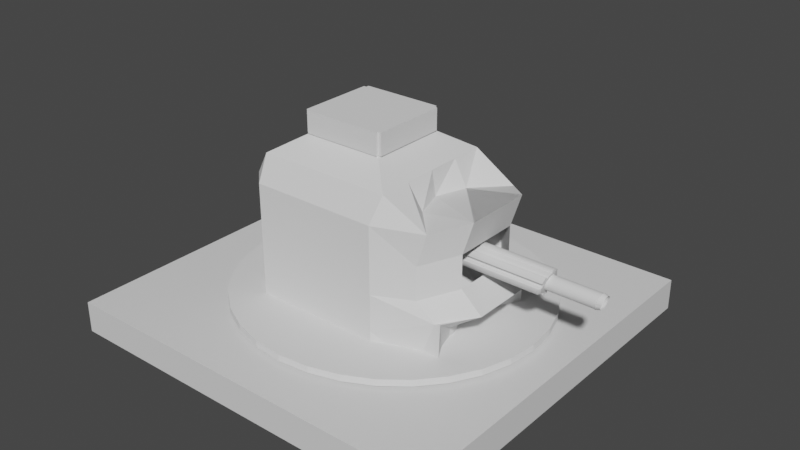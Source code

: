 # Source: Stationary_Turrent.blend  (saved by Blender 3.4.6; exported with 4.5.12 LTS)
import bpy
from mathutils import Matrix  # noqa: F401  (used for matrix-valued properties, if any)

bpy.ops.wm.read_factory_settings(use_empty=True)
scene = bpy.context.scene
scene.name = 'Scene'

# ---- collections
col_collection = bpy.data.collections.new('Collection'); scene.collection.children.link(col_collection)

# ---- materials (node trees are filled in below, after node groups)
mat_material = bpy.data.materials.new('Material')
mat_material.alpha_threshold = 0.0
mat_material.use_transparent_shadow = False
mat_material.roughness = 0.5
mat_material.line_color = (0.0, 0.0, 0.0, 1.0)

# ---- material node trees
mat_material.use_nodes = True; mat_material.node_tree.nodes.clear()
_N = mat_material.node_tree.nodes; _L = mat_material.node_tree.links
n0 = _N.new('ShaderNodeOutputMaterial'); n0.name = 'Material Output'; n0.location = (300, 300)
n1 = _N.new('ShaderNodeBsdfPrincipled'); n1.name = 'Principled BSDF'; n1.location = (10, 300)
n1.distribution = 'GGX'
n1.subsurface_method = 'RANDOM_WALK_SKIN'
n1.inputs[3].default_value = 1.45
n1.inputs[27].default_value = (0.0, 0.0, 0.0, 1.0)
n1.inputs[28].default_value = 1.0
_L.new(n1.outputs[0], n0.inputs[0])
n0.is_active_output = True

# ---- world
world_world = bpy.data.worlds.new('World'); scene.world = world_world
world_world.use_nodes = True; world_world.node_tree.nodes.clear()
_N = world_world.node_tree.nodes; _L = world_world.node_tree.links
n0 = _N.new('ShaderNodeOutputWorld'); n0.name = 'World Output'; n0.location = (300, 300)
n1 = _N.new('ShaderNodeBackground'); n1.name = 'Background'; n1.location = (10, 300)
n1.inputs[0].default_value = (0.05088, 0.05088, 0.05088, 1.0)
_L.new(n1.outputs[0], n0.inputs[0])
n0.is_active_output = True
world_world.color = (0.05088, 0.05088, 0.05088)
world_world.use_sun_shadow = False
world_world.sun_shadow_jitter_overblur = 0.0

# ---- meshes
me_cube = bpy.data.meshes.new('Cube')
me_cube.from_pydata([(2.409, 2.448, 0.1864), (2.409, 2.448, -0.1864), (2.409, -2.448, 0.1864), (2.409, -2.448, -0.1864), (-2.409, 2.448, 0.1864), (-2.409, 2.448, -0.1864), (-2.409, -2.448, 0.1864), (-2.409, -2.448, -0.1864)], [], [(0, 4, 6, 2), (3, 2, 6, 7), (7, 6, 4, 5), (5, 1, 3, 7), (1, 0, 2, 3), (5, 4, 0, 1)])
_uv = me_cube.uv_layers.new(name='UVMap')
_uv.uv.foreach_set('vector', [0.625, 0.5, 0.875, 0.5, 0.875, 0.75, 0.625, 0.75, 0.375, 0.75, 0.625, 0.75, 0.625, 1.0, 0.375, 1.0, 0.375, 0.0, 0.625, 0.0, 0.625, 0.25, 0.375, 0.25, 0.125, 0.5, 0.375, 0.5, 0.375, 0.75, 0.125, 0.75, 0.375, 0.5, 0.625, 0.5, 0.625, 0.75, 0.375, 0.75, 0.375, 0.25, 0.625, 0.25, 0.625, 0.5, 0.375, 0.5])
me_cube.materials.append(mat_material)
me_cube.use_mirror_vertex_groups = False
me_cube.update()
me_gunbase = bpy.data.meshes.new('GunBase')
me_gunbase.from_pydata([(-0.7788, -0.7788, -0.7738), (-0.7788, -1.0, -0.5526), (-1.0, -0.7788, -0.5526), (-0.7788, -1.0, 1.005), (0.4778, 0.4779, 1.759), (-1.0, -0.7788, 1.005), (-0.7788, 0.7788, -0.7738), (-1.0, 0.7788, -0.5526), (-0.7788, 1.0, -0.5526), (-0.4771, 0.4779, 1.759), (-0.7788, 1.0, 1.005), (-1.0, 0.7788, 1.005), (0.7788, -0.7788, -0.7738), (1.22, -0.7788, -0.5526), (0.7788, -1.0, -0.5526), (-0.4771, -0.477, 1.759), (0.7788, -1.0, 1.005), (1.347, -0.7788, 1.005), (0.7788, 0.7788, -0.7738), (0.7788, 1.0, -0.5526), (1.22, 0.7788, -0.5526), (-0.7669, -0.1731, 0.6747), (1.347, 0.7788, 1.005), (0.7788, 1.0, 1.005), (-0.4771, -0.477, 1.503), (-0.8211, -0.8211, 1.29), (-0.4771, 0.4779, 1.503), (-0.8211, 0.8211, 1.29), (0.4778, -0.477, 1.503), (0.8211, -0.8211, 1.29), (0.4778, 0.4779, 1.503), (0.8211, 0.8211, 1.29), (0.4778, -0.477, 1.759), (0.5201, -0.477, 1.759), (0.5201, -0.477, 1.503), (0.5201, 0.4779, 1.759), (0.5201, 0.4779, 1.503), (0.4778, 0.5189, 1.503), (0.4778, 0.5189, 1.759), (-0.4771, 0.5189, 1.759), (-0.4771, 0.5189, 1.503), (-0.511, -0.477, 1.503), (-0.511, -0.477, 1.759), (-0.511, 0.4779, 1.759), (-0.511, 0.4779, 1.503), (-0.4771, -0.5083, 1.503), (-0.4771, -0.5083, 1.759), (0.4778, -0.5083, 1.759), (0.4778, -0.5083, 1.503), (-0.7788, -1.0, 0.2262), (-1.0, -0.7788, 0.2262), (-0.7788, 1.0, 0.2262), (-1.0, 0.7788, 0.2262), (1.22, 0.7788, 0.2262), (0.7788, 1.0, 0.2262), (0.7788, -1.0, 0.2262), (1.22, -0.7788, 0.2262), (-0.7788, -1.0, 0.6156), (-1.0, 0.7788, 0.6156), (0.7788, 1.0, 0.6156), (1.22, -0.7788, 0.6156), (-1.0, -0.7788, 0.6156), (-0.7788, 1.0, 0.6156), (1.22, 0.7788, 0.6156), (0.7788, -1.0, 0.6156), (0.4778, 0.002365, 1.759), (-0.4771, 0.002365, 1.759), (-0.7788, 0.003168, -0.7738), (-1.0, 0.003168, -0.5526), (-1.0, 0.003168, 1.005), (0.7788, 0.003168, -0.7738), (1.0, 0.003168, -0.5526), (0.8676, 0.003168, 1.005), (-0.4771, 0.002365, 1.503), (-0.8211, 0.00334, 1.29), (0.4778, 0.002365, 1.503), (0.8211, 0.00334, 1.29), (0.5201, 0.002365, 1.759), (0.5201, 0.002365, 1.503), (-0.511, 0.002365, 1.759), (-0.511, 0.002365, 1.503), (-1.0, 0.003168, 0.2262), (0.8676, 0.006693, 0.2262), (-1.0, 0.003168, 0.6156), (0.7254, 0.006693, 0.6156), (-0.4771, 0.2401, 1.759), (-1.0, 0.391, -0.5526), (0.7788, 0.391, -0.7738), (0.9943, 0.391, 1.005), (-0.4771, 0.2401, 1.503), (0.8211, 0.4122, 1.29), (-0.511, 0.2401, 1.759), (-0.511, 0.2401, 1.503), (-1.0, 0.391, 0.2262), (-1.0, 0.391, 0.6156), (0.4778, 0.2401, 1.759), (-0.7788, 0.391, -0.7738), (-1.0, 0.391, 1.005), (1.0, 0.391, -0.5526), (-0.8211, 0.4122, 1.29), (0.4778, 0.2401, 1.503), (0.5201, 0.2401, 1.759), (0.5201, 0.2401, 1.503), (0.8676, 0.391, 0.2262), (0.7254, 0.391, 0.6156), (0.4778, -0.2373, 1.759), (-0.7788, -0.3878, -0.7738), (-1.0, -0.3878, 1.005), (1.0, -0.3878, -0.5526), (-0.8211, -0.4089, 1.29), (0.4778, -0.2373, 1.503), (0.5201, -0.2373, 1.759), (0.5201, -0.2373, 1.503), (0.8676, -0.3478, 0.2262), (0.7254, -0.3478, 0.6156), (-0.4771, -0.2373, 1.759), (-1.0, -0.3878, -0.5526), (0.7788, -0.3878, -0.7738), (0.9943, -0.3878, 1.005), (-0.4771, -0.2373, 1.503), (0.8211, -0.4089, 1.29), (-0.511, -0.2373, 1.759), (-0.511, -0.2373, 1.503), (-1.0, -0.3878, 0.2262), (-1.0, -0.3878, 0.6156), (-1.0, -0.7788, -0.2031), (-0.7788, 1.0, -0.2031), (1.461, 0.7788, 0.04384), (0.7788, -1.0, -0.2031), (-0.7788, -1.0, -0.2031), (-1.0, 0.7788, -0.2031), (0.7788, 1.0, -0.2031), (1.461, -0.7788, 0.04384), (1.081, 0.00493, -0.2031), (-1.0, 0.003168, -0.2031), (1.222, 0.391, -0.1137), (-1.0, 0.391, -0.2031), (-1.0, -0.3878, -0.2031), (1.222, -0.3678, -0.1137), (1.533, 0.778, 0.06704), (1.509, 0.778, -0.6193), (1.3, -0.3886, -0.6889), (1.509, -0.7796, -0.6193), (1.3, 0.3902, -0.6889), (1.3, 0.002388, -0.6889), (1.266, 0.004151, -0.332), (1.372, 0.3902, -0.2023), (1.372, -0.3686, -0.2023), (1.533, -0.7796, 0.06704), (1.672, -0.4343, 1.118), (1.672, 0.4343, 1.118), (1.545, 0.4343, 0.3387), (1.545, -0.4343, 0.3387), (1.545, -0.4343, 0.7281), (1.545, 0.4343, 0.7281), (1.802, 0.4343, 0.112), (1.802, -0.4343, 0.112), (0.3207, 0.1208, 0.5304), (2.319, 0.08286, 0.5212), (0.3135, 0.1184, 0.5061), (2.314, 0.08113, 0.5039), (0.3066, 0.1112, 0.4828), (2.309, 0.07602, 0.4873), (0.3003, 0.09957, 0.4613), (2.305, 0.06774, 0.4721), (0.2947, 0.08387, 0.4425), (2.301, 0.05667, 0.4588), (0.2901, 0.06474, 0.4271), (2.298, 0.04327, 0.448), (0.2868, 0.04292, 0.4156), (2.295, 0.02807, 0.44), (0.2847, 0.01924, 0.4085), (2.294, 0.01165, 0.4351), (0.284, -0.005382, 0.4061), (2.293, -0.005382, 0.4335), (0.2847, -0.03001, 0.4085), (2.294, -0.02241, 0.4351), (0.2868, -0.05369, 0.4156), (2.295, -0.03883, 0.44), (0.2901, -0.07551, 0.4271), (2.298, -0.05403, 0.448), (0.2947, -0.09463, 0.4425), (2.301, -0.06744, 0.4588), (0.3003, -0.1103, 0.4613), (2.305, -0.07851, 0.4721), (0.3066, -0.122, 0.4828), (2.309, -0.08678, 0.4873), (0.3135, -0.1292, 0.5061), (2.314, -0.0919, 0.5039), (0.3207, -0.1316, 0.5304), (2.319, -0.09363, 0.5212), (0.3278, -0.1292, 0.5546), (2.324, -0.0919, 0.5385), (0.3347, -0.122, 0.5779), (2.329, -0.08678, 0.5551), (0.3411, -0.1103, 0.5994), (2.334, -0.07851, 0.5703), (0.3466, -0.09463, 0.6182), (2.338, -0.06744, 0.5836), (0.3512, -0.07551, 0.6336), (2.341, -0.05403, 0.5944), (0.3546, -0.05369, 0.6451), (2.343, -0.03883, 0.6024), (0.3567, -0.03001, 0.6522), (2.345, -0.02241, 0.6073), (0.3574, -0.005382, 0.6546), (2.345, -0.005382, 0.609), (0.3567, 0.01924, 0.6522), (2.345, 0.01165, 0.6073), (0.3546, 0.04292, 0.6451), (2.343, 0.02807, 0.6024), (0.3512, 0.06474, 0.6336), (2.341, 0.04327, 0.5944), (0.3466, 0.08387, 0.6182), (2.338, 0.05667, 0.5836), (0.3411, 0.09957, 0.5994), (2.334, 0.06774, 0.5703), (0.3347, 0.1112, 0.5779), (2.329, 0.07602, 0.5551), (0.3278, 0.1184, 0.5546), (2.324, 0.08113, 0.5385), (2.293, -0.1173, 0.4239), (2.276, -0.152, 0.4322), (0.3221, -0.152, 0.4411), (0.2947, -0.1173, 0.433), (0.3177, -0.1396, 0.4262), (0.3286, -0.1641, 0.4624), (0.3002, -0.133, 0.4518), (2.271, -0.1396, 0.4173), (2.299, -0.133, 0.4427), (2.282, -0.1641, 0.4534), (0.3235, -0.1548, 0.4452), (0.3355, -0.1718, 0.4855), (0.3066, -0.1447, 0.4733), (2.305, -0.1447, 0.4642), (2.289, -0.1718, 0.4766), (2.277, -0.1548, 0.4363), (0.33, -0.166, 0.4669), (0.3428, -0.1747, 0.5097), (0.3135, -0.1519, 0.4966), (2.312, -0.1519, 0.4875), (2.296, -0.1747, 0.5008), (2.283, -0.166, 0.4579), (0.337, -0.1727, 0.4902), (0.3206, -0.1543, 0.5208), (2.29, -0.1727, 0.4813), (2.319, -0.1543, 0.5117), (2.305, 0.1323, 0.4562), (0.3065, 0.1323, 0.4653), (0.3002, 0.1206, 0.4438), (2.299, 0.1206, 0.4347), (0.2946, 0.1049, 0.425), (2.293, 0.1049, 0.4159), (0.2901, 0.08582, 0.4095), (2.289, 0.08582, 0.4004), (2.283, 0.01748, 0.3812), (0.2846, 0.01748, 0.3904), (0.2839, -0.007147, 0.388), (2.283, -0.007147, 0.3788), (0.2846, -0.03177, 0.3904), (2.283, -0.03177, 0.3812), (0.2867, -0.05545, 0.3974), (2.285, -0.05545, 0.3883), (2.355, -0.02231, 0.6687), (0.3568, -0.02231, 0.6779), (0.3575, 0.002312, 0.6802), (2.356, 0.002312, 0.6711), (0.3568, 0.02694, 0.6779), (2.355, 0.02694, 0.6687), (0.3547, 0.05061, 0.6708), (2.353, 0.05061, 0.6617), (0.3513, 0.07244, 0.6593), (2.35, 0.07244, 0.6502), (0.3467, 0.09156, 0.6439), (2.345, 0.09156, 0.6347), (2.327, -0.1623, 0.5634), (0.3279, -0.1623, 0.5725), (0.3348, -0.1551, 0.5958), (2.333, -0.1551, 0.5867), (0.3411, -0.1434, 0.6173), (2.34, -0.1434, 0.6082), (0.3467, -0.1277, 0.6361), (2.345, -0.1277, 0.627), (0.3207, 0.1363, 0.5304), (0.3135, 0.1339, 0.5061), (2.312, 0.1339, 0.497), (2.319, 0.1363, 0.5212), (2.326, 0.1339, 0.5455), (0.3278, 0.1339, 0.5546), (2.312, 0.1184, 0.497), (2.319, 0.1208, 0.5212), (2.305, 0.1112, 0.4737), (2.299, 0.09957, 0.4522), (2.293, 0.08387, 0.4334), (2.289, 0.06474, 0.418), (2.285, 0.04292, 0.4065), (2.283, 0.01924, 0.3994), (2.283, -0.005382, 0.397), (2.283, -0.03001, 0.3994), (2.285, -0.05369, 0.4065), (2.289, -0.07551, 0.418), (2.293, -0.09463, 0.4334), (2.299, -0.1103, 0.4522), (2.305, -0.122, 0.4737), (2.312, -0.1292, 0.497), (2.319, -0.1316, 0.5212), (2.326, -0.1292, 0.5455), (2.333, -0.122, 0.5688), (2.34, -0.1103, 0.5902), (2.345, -0.09463, 0.6091), (2.35, -0.07551, 0.6245), (2.353, -0.05369, 0.636), (2.355, -0.03001, 0.643), (2.356, -0.005382, 0.6454), (2.355, 0.01924, 0.643), (2.353, 0.04292, 0.636), (2.35, 0.06474, 0.6245), (2.345, 0.08387, 0.6091), (2.34, 0.09957, 0.5902), (2.333, 0.1112, 0.5688), (2.326, 0.1184, 0.5455), (2.312, 0.1184, 0.497), (2.319, 0.1208, 0.5212), (2.305, 0.1112, 0.4737), (2.299, 0.09957, 0.4522), (2.293, 0.08387, 0.4334), (2.289, 0.06474, 0.418), (2.285, 0.04292, 0.4065), (2.283, 0.01924, 0.3994), (2.283, -0.005382, 0.397), (2.283, -0.03001, 0.3994), (2.285, -0.05369, 0.4065), (2.289, -0.07551, 0.418), (2.293, -0.09463, 0.4334), (2.299, -0.1103, 0.4522), (2.305, -0.122, 0.4737), (2.312, -0.1292, 0.497), (2.319, -0.1316, 0.5212), (2.326, -0.1292, 0.5455), (2.333, -0.122, 0.5688), (2.34, -0.1103, 0.5902), (2.345, -0.09463, 0.6091), (2.35, -0.07551, 0.6245), (2.353, -0.05369, 0.636), (2.355, -0.03001, 0.643), (2.356, -0.005382, 0.6454), (2.355, 0.01924, 0.643), (2.353, 0.04292, 0.636), (2.35, 0.06474, 0.6245), (2.345, 0.08387, 0.6091), (2.34, 0.09957, 0.5902), (2.333, 0.1112, 0.5688), (2.326, 0.1184, 0.5455), (2.312, 0.1147, 0.4977), (2.319, 0.1171, 0.5212), (2.306, 0.1077, 0.475), (2.3, 0.09641, 0.4542), (2.294, 0.08117, 0.4359), (2.29, 0.06261, 0.4209), (2.286, 0.04145, 0.4098), (2.284, 0.01849, 0.4029), (2.284, -0.005382, 0.4006), (2.284, -0.02925, 0.4029), (2.286, -0.05221, 0.4098), (2.29, -0.07338, 0.4209), (2.294, -0.09194, 0.4359), (2.3, -0.1072, 0.4542), (2.306, -0.1185, 0.475), (2.312, -0.1255, 0.4977), (2.319, -0.1278, 0.5212), (2.326, -0.1255, 0.5448), (2.333, -0.1185, 0.5674), (2.339, -0.1072, 0.5883), (2.345, -0.09194, 0.6065), (2.349, -0.07338, 0.6215), (2.352, -0.05221, 0.6326), (2.354, -0.02925, 0.6395), (2.355, -0.005382, 0.6418), (2.354, 0.01849, 0.6395), (2.352, 0.04145, 0.6326), (2.349, 0.06261, 0.6215), (2.345, 0.08117, 0.6065), (2.339, 0.09641, 0.5883), (2.333, 0.1077, 0.5674), (2.326, 0.1147, 0.5448), (2.715, 0.05303, 0.5092), (2.719, 0.05424, 0.5212), (2.712, 0.04947, 0.4976), (2.709, 0.04376, 0.4871), (2.706, 0.03617, 0.478), (2.704, 0.02708, 0.4707), (2.702, 0.01687, 0.4653), (2.701, 0.005924, 0.462), (2.701, -0.005382, 0.4609), (2.701, -0.01669, 0.462), (2.702, -0.02763, 0.4653), (2.704, -0.03785, 0.4707), (2.706, -0.04694, 0.478), (2.709, -0.05452, 0.4871), (2.712, -0.06024, 0.4976), (2.715, -0.0638, 0.5092), (2.719, -0.06501, 0.5212), (2.722, -0.0638, 0.5333), (2.726, -0.06024, 0.5448), (2.729, -0.05452, 0.5554), (2.732, -0.04694, 0.5645), (2.734, -0.03785, 0.5718), (2.735, -0.02763, 0.5772), (2.736, -0.01669, 0.5804), (2.737, -0.005382, 0.5815), (2.736, 0.005924, 0.5804), (2.735, 0.01687, 0.5772), (2.734, 0.02708, 0.5718), (2.732, 0.03617, 0.5645), (2.729, 0.04376, 0.5554), (2.726, 0.04947, 0.5448), (2.722, 0.05303, 0.5333), (2.875, 0.08113, 0.5039), (2.88, 0.08286, 0.5212), (2.87, 0.07602, 0.4873), (2.866, 0.06774, 0.4721), (2.862, 0.05667, 0.4588), (2.859, 0.04327, 0.448), (2.856, 0.02807, 0.44), (2.855, 0.01165, 0.4351), (2.855, -0.005382, 0.4335), (2.855, -0.02241, 0.4351), (2.856, -0.03883, 0.44), (2.859, -0.05403, 0.448), (2.862, -0.06744, 0.4588), (2.866, -0.07851, 0.4721), (2.87, -0.08678, 0.4873), (2.875, -0.0919, 0.5039), (2.88, -0.09363, 0.5212), (2.886, -0.0919, 0.5385), (2.89, -0.08678, 0.5551), (2.895, -0.07851, 0.5703), (2.899, -0.06744, 0.5836), (2.902, -0.05403, 0.5944), (2.904, -0.03883, 0.6024), (2.906, -0.02241, 0.6073), (2.906, -0.005382, 0.609), (2.906, 0.01165, 0.6073), (2.904, 0.02807, 0.6024), (2.902, 0.04327, 0.5944), (2.899, 0.05667, 0.5836), (2.895, 0.06774, 0.5703), (2.89, 0.07602, 0.5551), (2.886, 0.08113, 0.5385), (2.932, 0.07638, 0.5211), (2.928, 0.07476, 0.5053), (2.924, 0.06999, 0.4902), (2.92, 0.06229, 0.4763), (2.917, 0.05203, 0.4643), (2.914, 0.03965, 0.4545), (2.912, 0.02566, 0.4473), (2.911, 0.0106, 0.4429), (2.91, -0.004992, 0.4415), (2.911, -0.02059, 0.4429), (2.912, -0.03564, 0.4473), (2.914, -0.04963, 0.4545), (2.917, -0.06201, 0.4643), (2.92, -0.07228, 0.4763), (2.924, -0.07997, 0.4902), (2.928, -0.08475, 0.5053), (2.932, -0.08637, 0.5211), (2.937, -0.07785, 0.5359), (2.941, -0.07351, 0.55), (2.945, -0.06652, 0.5629), (2.948, -0.06201, 0.5779), (2.951, -0.04963, 0.5877), (2.953, -0.03564, 0.5949), (2.954, -0.02059, 0.5993), (2.954, -0.004992, 0.6007), (2.954, 0.0106, 0.5993), (2.953, 0.02566, 0.5949), (2.951, 0.03965, 0.5877), (2.948, 0.05203, 0.5779), (2.945, 0.06229, 0.5659), (2.941, 0.06999, 0.552), (2.937, 0.07476, 0.5369), (2.902, 0.08235, 0.5039), (2.898, 0.07716, 0.4875), (2.893, 0.06877, 0.4724), (2.89, 0.05756, 0.4592), (2.887, 0.04402, 0.4485), (2.885, 0.02868, 0.4407), (2.883, 0.01215, 0.4358), (2.883, -0.004992, 0.4342), (2.883, -0.02213, 0.4358), (2.885, -0.03867, 0.4407), (2.887, -0.054, 0.4485), (2.89, -0.06755, 0.4592), (2.893, -0.07875, 0.4724), (2.898, -0.08714, 0.4875), (2.902, -0.09233, 0.5039), (2.907, -0.09409, 0.5211), (2.912, -0.08474, 0.5372), (2.916, -0.08002, 0.5525), (2.92, -0.0724, 0.5665), (2.924, -0.06755, 0.583), (2.927, -0.054, 0.5937), (2.929, -0.03867, 0.6015), (2.93, -0.02213, 0.6064), (2.931, -0.004992, 0.608), (2.93, 0.01215, 0.6064), (2.929, 0.02868, 0.6015), (2.927, 0.04402, 0.5937), (2.924, 0.05756, 0.583), (2.92, 0.06877, 0.5698), (2.916, 0.07716, 0.5547), (2.912, 0.08235, 0.5383), (2.907, 0.08411, 0.5211), (2.932, -0.08637, 0.5211), (2.937, -0.08475, 0.5369), (2.941, -0.07997, 0.552), (2.945, -0.07228, 0.5659), (2.948, -0.06201, 0.5779), (2.907, -0.09409, 0.5211), (2.912, -0.09233, 0.5383), (2.916, -0.08714, 0.5547), (2.92, -0.07875, 0.5698), (2.924, -0.06755, 0.583), (2.893, 0.09038, 0.5211), (2.946, 0.07387, 0.5211), (2.951, 0.07229, 0.5365), (2.955, 0.06762, 0.5512), (2.958, 0.06011, 0.5647), (2.962, 0.05012, 0.5764), (2.964, 0.0381, 0.5858), (2.966, 0.02457, 0.5927), (2.967, 0.01004, 0.5969), (2.968, -0.004992, 0.5984), (2.967, -0.02002, 0.5969), (2.966, -0.03456, 0.5927), (2.964, -0.04809, 0.5858), (2.964, -0.0671, 0.5669), (2.954, -0.08182, 0.5329), (2.942, -0.08228, 0.5057), (2.938, -0.07761, 0.491), (2.934, -0.07009, 0.4775), (2.931, -0.0601, 0.4658), (2.929, -0.04809, 0.4564), (2.927, -0.03456, 0.4495), (2.926, -0.02002, 0.4453), (2.925, -0.004992, 0.4438), (2.926, 0.01004, 0.4453), (2.927, 0.02457, 0.4495), (2.929, 0.0381, 0.4564), (2.931, 0.05012, 0.4658), (2.934, 0.06011, 0.4775), (2.938, 0.06762, 0.491), (2.942, 0.07229, 0.5057), (2.888, 0.0885, 0.5028), (2.883, 0.08294, 0.4852), (2.878, 0.07395, 0.4691), (2.875, 0.06195, 0.455), (2.871, 0.04745, 0.4436), (2.869, 0.03104, 0.4352), (2.868, 0.01335, 0.4301), (2.867, -0.004992, 0.4284), (2.868, -0.02333, 0.4301), (2.869, -0.04103, 0.4352), (2.871, -0.05744, 0.4436), (2.875, -0.07194, 0.455), (2.878, -0.08394, 0.4691), (2.883, -0.09292, 0.4852), (2.888, -0.09848, 0.5028), (2.891, -0.1012, 0.5339), (2.904, -0.08174, 0.5788), (2.914, -0.05744, 0.5986), (2.916, -0.04103, 0.607), (2.918, -0.02333, 0.6121), (2.918, -0.004992, 0.6139), (2.918, 0.01335, 0.6121), (2.916, 0.03104, 0.607), (2.914, 0.04745, 0.5986), (2.911, 0.06195, 0.5872), (2.907, 0.07395, 0.5731), (2.903, 0.08294, 0.557), (2.898, 0.0885, 0.5394), (2.968, -0.05026, 0.5831), (2.958, -0.07009, 0.5647), (2.955, -0.07761, 0.5512), (2.951, -0.08228, 0.5365), (2.948, -0.08182, 0.5093), (2.884, -0.1012, 0.5083), (2.898, -0.09848, 0.5394), (2.903, -0.09292, 0.557), (2.907, -0.08394, 0.5731), (2.909, -0.06332, 0.5965)], [(3, 21)], [(64, 16, 3, 57), (114, 118, 17, 60), (27, 10, 11), (94, 97, 11, 58), (62, 10, 23, 59), (0, 1, 2), (99, 27, 11, 97), (6, 7, 8), (27, 31, 23, 10), (12, 13, 14), (31, 22, 23), (18, 19, 20), (105, 115, 15, 32), (106, 0, 2, 116), (57, 3, 5, 61), (30, 4, 35, 36), (126, 8, 7, 130), (18, 6, 8, 19), (120, 29, 17, 118), (127, 20, 19, 131), (87, 18, 20, 98), (29, 16, 17), (128, 14, 13, 132), (0, 12, 14, 1), (3, 25, 5), (106, 117, 12, 0), (89, 26, 27, 99), (26, 30, 31, 27), (110, 28, 29, 120), (28, 24, 25, 29), (29, 25, 3, 16), (119, 24, 41, 122), (32, 15, 46, 47), (4, 30, 37, 38), (102, 36, 35, 101), (105, 32, 33, 111), (32, 28, 34, 33), (100, 30, 36, 102), (37, 40, 39, 38), (30, 26, 40, 37), (26, 9, 39, 40), (9, 4, 38, 39), (122, 41, 42, 121), (24, 15, 42, 41), (9, 26, 44, 43), (85, 9, 43, 91), (45, 48, 47, 46), (24, 28, 48, 45), (15, 24, 45, 46), (28, 32, 47, 48), (64, 55, 56, 60), (63, 53, 54, 59), (62, 51, 52, 58), (129, 49, 50, 125), (126, 51, 54, 131), (136, 93, 52, 130), (138, 113, 56, 132), (128, 55, 49, 129), (10, 62, 58, 11), (22, 63, 59, 23), (16, 64, 60, 17), (49, 57, 61, 50), (51, 62, 59, 54), (93, 94, 58, 52), (113, 114, 60, 56), (55, 64, 57, 49), (103, 104, 84, 82), (123, 124, 83, 81), (135, 103, 82, 133), (137, 123, 81, 134), (115, 66, 79, 121), (92, 80, 79, 91), (110, 75, 78, 112), (95, 65, 77, 101), (112, 78, 77, 111), (89, 73, 80, 92), (100, 75, 76, 90), (119, 73, 74, 109), (96, 87, 70, 67), (117, 70, 71, 108), (90, 76, 72, 88), (96, 67, 68, 86), (95, 85, 66, 65), (109, 74, 69, 107), (124, 107, 69, 83), (104, 88, 72, 84), (63, 22, 88, 104), (4, 9, 85, 95), (6, 96, 86, 7), (31, 90, 88, 22), (6, 18, 87, 96), (30, 100, 90, 31), (26, 89, 92, 44), (4, 95, 101, 35), (44, 92, 91, 43), (127, 53, 103, 135), (53, 63, 104, 103), (81, 83, 94, 93), (134, 81, 93, 136), (66, 85, 91, 79), (75, 100, 102, 78), (78, 102, 101, 77), (73, 89, 99, 74), (70, 87, 98, 71), (74, 99, 97, 69), (83, 69, 97, 94), (61, 5, 107, 124), (25, 109, 107, 5), (12, 117, 108, 13), (24, 119, 109, 25), (34, 112, 111, 33), (28, 110, 112, 34), (15, 115, 121, 42), (125, 50, 123, 137), (50, 61, 124, 123), (82, 84, 114, 113), (133, 82, 113, 138), (80, 122, 121, 79), (65, 105, 111, 77), (73, 119, 122, 80), (75, 110, 120, 76), (67, 70, 117, 106), (76, 120, 118, 72), (67, 106, 116, 68), (65, 66, 115, 105), (84, 72, 118, 114), (108, 71, 144, 141), (2, 125, 137, 116), (68, 134, 136, 86), (133, 138, 147, 145), (116, 137, 134, 68), (132, 13, 142, 148), (14, 128, 129, 1), (127, 135, 146, 139), (86, 136, 130, 7), (8, 126, 131, 19), (1, 129, 125, 2), (55, 128, 132, 56), (53, 127, 131, 54), (51, 126, 130, 52), (144, 145, 147, 141), (140, 139, 146, 143), (143, 146, 145, 144), (141, 147, 148, 142), (138, 132, 148, 147), (98, 20, 140, 143), (13, 108, 141, 142), (20, 127, 139, 140), (71, 98, 143, 144), (135, 133, 145, 146), (63, 53, 151, 154), (127, 53, 151, 155), (22, 63, 154, 150), (17, 60, 153, 149), (56, 132, 156, 152), (56, 60, 153, 152), (149, 118, 17), (22, 88, 150), (147, 156, 148, 132), (146, 155, 139, 127), (155, 146, 127), (155, 156, 147, 146), (149, 150, 88, 118), (150, 149, 118, 72, 88), (145, 146, 147), (156, 132, 148), (155, 127, 139), (219, 320, 287, 288), (159, 289, 291, 161), (167, 165, 251, 253), (294, 167, 253, 254), (161, 291, 247, 248), (167, 294, 295, 169), (169, 295, 296, 171), (173, 171, 256, 257), (297, 298, 260, 258), (177, 175, 259, 261), (177, 299, 300, 179), (179, 300, 301, 181), (183, 181, 224, 227), (304, 305, 246, 240), (181, 301, 221, 224), (189, 305, 306, 191), (309, 197, 281, 282), (191, 306, 275, 276), (306, 307, 278, 275), (197, 309, 310, 199), (199, 310, 311, 201), (201, 311, 312, 203), (203, 312, 263, 264), (211, 209, 269, 271), (213, 211, 271, 273), (312, 313, 266, 263), (313, 314, 268, 266), (213, 317, 318, 215), (156, 155, 151, 152), (215, 318, 319, 217), (184, 182, 429, 430), (154, 153, 149, 150), (217, 319, 320, 219), (320, 290, 286, 287), (157, 159, 161, 163, 165, 167, 169, 171, 173, 175, 177, 179, 181, 183, 185, 187, 189, 191, 193, 195, 197, 199, 201, 203, 205, 207, 209, 211, 213, 215, 217, 219), (301, 302, 229, 221), (185, 183, 227, 233), (187, 185, 233, 239), (189, 187, 239, 244), (303, 304, 240, 234), (302, 303, 234, 229), (305, 189, 244, 246), (226, 230, 236, 231), (238, 241, 245, 243), (232, 235, 242, 237), (225, 226, 227), (228, 229, 230), (231, 232, 233), (234, 235, 236), (237, 238, 239), (240, 241, 242), (222, 223, 224, 221), (223, 225, 227, 224), (228, 222, 221, 229), (230, 226, 225, 228), (226, 231, 233, 227), (236, 230, 229, 234), (235, 232, 231, 236), (232, 237, 239, 233), (242, 235, 234, 240), (241, 238, 237, 242), (238, 243, 244, 239), (245, 241, 240, 246), (246, 244, 243, 245), (223, 222, 228, 225), (248, 247, 250, 249), (249, 250, 252, 251), (251, 252, 254, 253), (292, 293, 252, 250), (163, 161, 248, 249), (293, 294, 254, 252), (165, 163, 249, 251), (291, 292, 250, 247), (256, 255, 258, 257), (257, 258, 260, 259), (259, 260, 262, 261), (298, 299, 262, 260), (175, 173, 257, 259), (296, 297, 258, 255), (171, 296, 255, 256), (299, 177, 261, 262), (264, 263, 266, 265), (265, 266, 268, 267), (267, 268, 270, 269), (269, 270, 272, 271), (271, 272, 274, 273), (209, 207, 267, 269), (316, 317, 274, 272), (207, 205, 265, 267), (315, 316, 272, 270), (205, 203, 264, 265), (314, 315, 270, 268), (317, 213, 273, 274), (276, 275, 278, 277), (277, 278, 280, 279), (279, 280, 282, 281), (197, 195, 279, 281), (307, 308, 280, 278), (193, 191, 276, 277), (308, 309, 282, 280), (195, 193, 277, 279), (283, 286, 285, 284), (288, 287, 286, 283), (159, 157, 283, 284), (157, 219, 288, 283), (289, 159, 284, 285), (290, 289, 285, 286), (322, 321, 289, 290), (321, 323, 291, 289), (323, 324, 292, 291), (324, 325, 293, 292), (325, 326, 294, 293), (326, 327, 295, 294), (327, 328, 296, 295), (328, 329, 297, 296), (329, 330, 298, 297), (330, 331, 299, 298), (331, 332, 300, 299), (332, 333, 301, 300), (333, 334, 302, 301), (334, 335, 303, 302), (335, 336, 304, 303), (336, 337, 305, 304), (337, 338, 306, 305), (338, 339, 307, 306), (339, 340, 308, 307), (340, 341, 309, 308), (341, 342, 310, 309), (342, 343, 311, 310), (343, 344, 312, 311), (344, 345, 313, 312), (345, 346, 314, 313), (346, 347, 315, 314), (347, 348, 316, 315), (348, 349, 317, 316), (349, 350, 318, 317), (350, 351, 319, 318), (351, 352, 320, 319), (352, 322, 290, 320), (354, 353, 321, 322), (353, 355, 323, 321), (355, 356, 324, 323), (356, 357, 325, 324), (357, 358, 326, 325), (358, 359, 327, 326), (359, 360, 328, 327), (360, 361, 329, 328), (361, 362, 330, 329), (362, 363, 331, 330), (363, 364, 332, 331), (364, 365, 333, 332), (365, 366, 334, 333), (366, 367, 335, 334), (367, 368, 336, 335), (368, 369, 337, 336), (369, 370, 338, 337), (370, 371, 339, 338), (371, 372, 340, 339), (372, 373, 341, 340), (373, 374, 342, 341), (374, 375, 343, 342), (375, 376, 344, 343), (376, 377, 345, 344), (377, 378, 346, 345), (378, 379, 347, 346), (379, 380, 348, 347), (380, 381, 349, 348), (381, 382, 350, 349), (382, 383, 351, 350), (383, 384, 352, 351), (384, 354, 322, 352), (158, 160, 353, 354), (160, 162, 355, 353), (162, 164, 356, 355), (164, 166, 357, 356), (166, 168, 358, 357), (168, 170, 359, 358), (170, 172, 360, 359), (172, 174, 361, 360), (174, 176, 362, 361), (176, 178, 363, 362), (178, 180, 364, 363), (180, 182, 365, 364), (182, 184, 366, 365), (184, 186, 367, 366), (186, 188, 368, 367), (188, 190, 369, 368), (190, 192, 370, 369), (192, 194, 371, 370), (194, 196, 372, 371), (196, 198, 373, 372), (198, 200, 374, 373), (200, 202, 375, 374), (202, 204, 376, 375), (204, 206, 377, 376), (206, 208, 378, 377), (208, 210, 379, 378), (210, 212, 380, 379), (212, 214, 381, 380), (214, 216, 382, 381), (216, 218, 383, 382), (218, 220, 384, 383), (220, 158, 354, 384), (212, 210, 443, 444), (186, 184, 430, 431), (160, 158, 418, 417), (214, 212, 444, 445), (188, 186, 431, 432), (162, 160, 417, 419), (216, 214, 445, 446), (190, 188, 432, 433), (164, 162, 419, 420), (218, 216, 446, 447), (192, 190, 433, 434), (166, 164, 420, 421), (220, 218, 447, 448), (194, 192, 434, 435), (168, 166, 421, 422), (158, 220, 448, 418), (196, 194, 435, 436), (170, 168, 422, 423), (198, 196, 436, 437), (172, 170, 423, 424), (200, 198, 437, 438), (174, 172, 424, 425), (202, 200, 438, 439), (176, 174, 425, 426), (204, 202, 439, 440), (178, 176, 426, 427), (206, 204, 440, 441), (180, 178, 427, 428), (208, 206, 441, 442), (182, 180, 428, 429), (210, 208, 442, 443), (512, 481, 417, 418), (481, 482, 419, 417), (482, 483, 420, 419), (483, 484, 421, 420), (484, 485, 422, 421), (485, 486, 423, 422), (486, 487, 424, 423), (487, 488, 425, 424), (488, 489, 426, 425), (489, 490, 427, 426), (490, 491, 428, 427), (491, 492, 429, 428), (492, 493, 430, 429), (493, 494, 431, 430), (494, 495, 432, 431), (495, 496, 433, 432), (496, 497, 434, 433), (497, 498, 435, 434), (498, 499, 436, 435), (499, 500, 437, 436), (500, 501, 438, 437), (501, 502, 439, 438), (502, 503, 440, 439), (503, 504, 441, 440), (504, 505, 442, 441), (505, 506, 443, 442), (506, 507, 444, 443), (507, 508, 445, 444), (508, 509, 446, 445), (509, 510, 447, 446), (510, 511, 448, 447), (511, 512, 418, 448), (416, 386, 449, 480), (415, 416, 480, 479), (414, 415, 479, 478), (413, 414, 478, 477), (412, 413, 477, 476), (411, 412, 476, 475), (410, 411, 475, 474), (409, 410, 474, 473), (408, 409, 473, 472), (407, 408, 472, 471), (406, 407, 471, 470), (405, 406, 470, 469), (404, 405, 469, 468), (403, 404, 468, 467), (402, 403, 467, 466), (401, 402, 466, 465), (400, 401, 465, 464), (399, 400, 464, 463), (398, 399, 463, 462), (397, 398, 462, 461), (396, 397, 461, 460), (395, 396, 460, 459), (394, 395, 459, 458), (393, 394, 458, 457), (392, 393, 457, 456), (391, 392, 456, 455), (390, 391, 455, 454), (389, 390, 454, 453), (388, 389, 453, 452), (387, 388, 452, 451), (385, 387, 451, 450), (386, 385, 450, 449), (450, 451, 551, 552), (494, 493, 565, 566), (519, 518, 586, 587), (477, 478, 527, 528), (451, 452, 550, 551), (495, 494, 566, 567), (520, 519, 587, 588), (478, 479, 526, 527), (452, 453, 549, 550), (496, 495, 567, 568), (521, 520, 588, 589), (479, 480, 525, 526), (468, 469, 500, 499), (467, 468, 499, 498), (466, 467, 498, 497), (465, 466, 497, 496), (453, 454, 548, 549), (522, 521, 589, 590), (480, 449, 524, 525), (454, 455, 547, 548), (517, 522, 590, 581), (455, 456, 546, 547), (500, 469, 536, 569), (456, 457, 545, 546), (457, 458, 544, 545), (501, 500, 569, 570), (458, 459, 543, 544), (502, 501, 570, 571), (518, 513, 585, 586), (459, 460, 542, 543), (465, 496, 568, 537), (503, 502, 571, 572), (513, 514, 584, 585), (460, 461, 541, 542), (504, 503, 572, 573), (514, 515, 583, 584), (525, 524, 523, 580), (526, 525, 580, 579), (527, 526, 579, 578), (528, 527, 578, 577), (529, 528, 577, 576), (530, 529, 576, 575), (531, 530, 575, 574), (532, 531, 574, 573), (533, 532, 573, 572), (534, 533, 572, 571), (535, 534, 571, 570), (536, 535, 570, 569), (538, 537, 568, 567), (539, 538, 567, 566), (540, 539, 566, 565), (541, 540, 565, 564), (542, 541, 564, 563), (543, 542, 563, 562), (544, 543, 562, 561), (545, 544, 561, 560), (546, 545, 560, 559), (547, 546, 559, 558), (548, 547, 558, 557), (549, 548, 557, 556), (550, 549, 556, 555), (551, 550, 555, 554), (552, 551, 554, 553), (524, 552, 553, 523), (582, 581, 590, 589), (583, 582, 589, 588), (584, 583, 588, 587), (585, 584, 587, 586), (476, 477, 528, 529), (493, 492, 564, 565), (449, 450, 552, 524), (475, 476, 529, 530), (492, 491, 563, 564), (474, 475, 530, 531), (491, 490, 562, 563), (473, 474, 531, 532), (490, 489, 561, 562), (472, 473, 532, 533), (489, 488, 560, 561), (471, 472, 533, 534), (488, 487, 559, 560), (470, 471, 534, 535), (487, 486, 558, 559), (469, 470, 535, 536), (486, 485, 557, 558), (512, 511, 580, 523), (485, 484, 556, 557), (511, 510, 579, 580), (484, 483, 555, 556), (510, 509, 578, 579), (483, 482, 554, 555), (509, 508, 577, 578), (482, 481, 553, 554), (508, 507, 576, 577), (464, 465, 537, 538), (481, 512, 523, 553), (507, 506, 575, 576), (463, 464, 538, 539), (516, 517, 581, 582), (506, 505, 574, 575), (462, 463, 539, 540), (515, 516, 582, 583), (505, 504, 573, 574), (461, 462, 540, 541)])
_uv = me_gunbase.uv_layers.new(name='UVMap')
_uv.uv.foreach_set('vector', [0.5487, 0.7776, 0.5974, 0.7776, 0.5974, 0.9724, 0.5487, 0.9724, 0.5487, 0.6735, 0.5974, 0.6735, 0.5974, 0.7224, 0.5487, 0.7224, 0.6144, 0.2276, 0.5974, 0.25, 0.5974, 0.2224, 0.5487, 0.1739, 0.5974, 0.1739, 0.5974, 0.2224, 0.5487, 0.2224, 0.5487, 0.2776, 0.5974, 0.2776, 0.5974, 0.4724, 0.5487, 0.4724, 0.1526, 0.7224, 0.1526, 0.75, 0.125, 0.7224, 0.6154, 0.1765, 0.6154, 0.2276, 0.5974, 0.2224, 0.5974, 0.1739, 0.1526, 0.5276, 0.125, 0.5276, 0.1526, 0.5, 0.6154, 0.2724, 0.6154, 0.4776, 0.5974, 0.4724, 0.5974, 0.2776, 0.3474, 0.7224, 0.375, 0.7224, 0.3474, 0.75, 0.6144, 0.4776, 0.5974, 0.5, 0.5974, 0.4724, 0.3474, 0.5276, 0.3474, 0.5, 0.375, 0.5276, 0.6748, 0.6624, 0.8252, 0.6624, 0.8252, 0.7002, 0.6748, 0.7002, 0.1526, 0.6735, 0.1526, 0.7224, 0.125, 0.7224, 0.125, 0.6735, 0.5487, 0.0, 0.5974, 0.0, 0.5974, 0.02765, 0.5487, 0.02765, 0.6748, 0.5498, 0.6748, 0.5498, 0.6748, 0.5498, 0.6748, 0.5498, 0.4513, 0.2776, 0.4026, 0.2776, 0.4026, 0.2224, 0.4513, 0.2224, 0.3474, 0.5276, 0.1526, 0.5276, 0.1526, 0.5, 0.3474, 0.5, 0.6335, 0.6761, 0.6335, 0.7276, 0.5974, 0.7224, 0.5974, 0.6735, 0.4513, 0.5276, 0.4026, 0.5276, 0.4026, 0.4724, 0.4513, 0.4724, 0.3474, 0.5761, 0.3474, 0.5276, 0.4026, 0.5276, 0.4026, 0.5761, 0.6144, 0.7724, 0.5974, 0.7776, 0.5974, 0.75, 0.4513, 0.7776, 0.4026, 0.7776, 0.4026, 0.7224, 0.4513, 0.7224, 0.1526, 0.7224, 0.3474, 0.7224, 0.3474, 0.75, 0.1526, 0.75, 0.5974, 0.0, 0.6144, 0.02236, 0.5974, 0.02765, 0.1526, 0.6735, 0.3474, 0.6735, 0.3474, 0.7224, 0.1526, 0.7224, 0.8252, 0.5873, 0.8252, 0.5498, 0.8474, 0.5276, 0.8474, 0.5761, 0.8252, 0.5498, 0.6748, 0.5498, 0.6526, 0.5276, 0.8474, 0.5276, 0.6748, 0.6624, 0.6748, 0.7002, 0.6335, 0.7276, 0.6335, 0.6761, 0.6748, 0.7002, 0.8252, 0.7002, 0.8474, 0.7224, 0.6526, 0.7224, 0.6154, 0.7724, 0.6154, 0.9776, 0.5974, 0.9724, 0.5974, 0.7776, 0.8252, 0.6624, 0.8252, 0.7002, 0.8252, 0.7002, 0.8252, 0.6624, 0.6748, 0.7002, 0.8252, 0.7002, 0.8252, 0.7002, 0.6748, 0.7002, 0.6748, 0.5498, 0.6748, 0.5498, 0.6748, 0.5498, 0.6748, 0.5498, 0.6748, 0.5873, 0.6748, 0.5498, 0.6748, 0.5498, 0.6748, 0.5873, 0.6748, 0.6624, 0.6748, 0.7002, 0.6748, 0.7002, 0.6748, 0.6624, 0.6748, 0.7002, 0.6748, 0.7002, 0.6748, 0.7002, 0.6748, 0.7002, 0.6748, 0.5873, 0.6748, 0.5498, 0.6748, 0.5498, 0.6748, 0.5873, 0.6748, 0.5498, 0.8252, 0.5498, 0.8252, 0.5498, 0.6748, 0.5498, 0.6748, 0.5498, 0.8252, 0.5498, 0.8252, 0.5498, 0.6748, 0.5498, 0.8252, 0.5498, 0.8252, 0.5498, 0.8252, 0.5498, 0.8252, 0.5498, 0.8252, 0.5498, 0.6748, 0.5498, 0.6748, 0.5498, 0.8252, 0.5498, 0.8252, 0.6624, 0.8252, 0.7002, 0.8252, 0.7002, 0.8252, 0.6624, 0.8252, 0.7002, 0.8252, 0.7002, 0.8252, 0.7002, 0.8252, 0.7002, 0.8252, 0.5498, 0.8252, 0.5498, 0.8252, 0.5498, 0.8252, 0.5498, 0.8252, 0.5873, 0.8252, 0.5498, 0.8252, 0.5498, 0.8252, 0.5873, 0.8252, 0.7002, 0.6748, 0.7002, 0.6748, 0.7002, 0.8252, 0.7002, 0.8252, 0.7002, 0.6748, 0.7002, 0.6748, 0.7002, 0.8252, 0.7002, 0.8252, 0.7002, 0.8252, 0.7002, 0.8252, 0.7002, 0.8252, 0.7002, 0.6748, 0.7002, 0.6748, 0.7002, 0.6748, 0.7002, 0.6748, 0.7002, 0.5487, 0.7776, 0.5, 0.7776, 0.5, 0.7224, 0.5487, 0.7224, 0.5487, 0.5276, 0.5, 0.5276, 0.5, 0.4724, 0.5487, 0.4724, 0.5487, 0.2776, 0.5, 0.2776, 0.5, 0.2224, 0.5487, 0.2224, 0.4513, 5.684e-14, 0.5, 0.0, 0.5, 0.02765, 0.4513, 0.02765, 0.4513, 0.2776, 0.5, 0.2776, 0.5, 0.4724, 0.4513, 0.4724, 0.4513, 0.1739, 0.5, 0.1739, 0.5, 0.2224, 0.4513, 0.2224, 0.4513, 0.6735, 0.5, 0.6735, 0.5, 0.7224, 0.4513, 0.7224, 0.4513, 0.7776, 0.5, 0.7776, 0.5, 0.9724, 0.4513, 0.9724, 0.5974, 0.2776, 0.5487, 0.2776, 0.5487, 0.2224, 0.5974, 0.2224, 0.5974, 0.5276, 0.5487, 0.5276, 0.5487, 0.4724, 0.5974, 0.4724, 0.5974, 0.7776, 0.5487, 0.7776, 0.5487, 0.7224, 0.5974, 0.7224, 0.5, 0.0, 0.5487, 0.0, 0.5487, 0.02765, 0.5, 0.02765, 0.5, 0.2776, 0.5487, 0.2776, 0.5487, 0.4724, 0.5, 0.4724, 0.5, 0.1739, 0.5487, 0.1739, 0.5487, 0.2224, 0.5, 0.2224, 0.5, 0.6735, 0.5487, 0.6735, 0.5487, 0.7224, 0.5, 0.7224, 0.5, 0.7776, 0.5487, 0.7776, 0.5487, 0.9724, 0.5, 0.9724, 0.5, 0.5761, 0.5487, 0.5761, 0.5487, 0.6246, 0.5, 0.6246, 0.5, 0.07652, 0.5487, 0.07652, 0.5487, 0.1254, 0.5, 0.1254, 0.4513, 0.5761, 0.5, 0.5761, 0.5, 0.6246, 0.4513, 0.6246, 0.4513, 0.07652, 0.5, 0.07652, 0.5, 0.1254, 0.4513, 0.1254, 0.8252, 0.6624, 0.8252, 0.6247, 0.8252, 0.6247, 0.8252, 0.6624, 0.8252, 0.5873, 0.8252, 0.6247, 0.8252, 0.6247, 0.8252, 0.5873, 0.6748, 0.6624, 0.6748, 0.6247, 0.6748, 0.6247, 0.6748, 0.6624, 0.6748, 0.5873, 0.6748, 0.6247, 0.6748, 0.6247, 0.6748, 0.5873, 0.6748, 0.6624, 0.6748, 0.6247, 0.6748, 0.6247, 0.6748, 0.6624, 0.8252, 0.5873, 0.8252, 0.6247, 0.8252, 0.6247, 0.8252, 0.5873, 0.6748, 0.5873, 0.6748, 0.6247, 0.6335, 0.6246, 0.6335, 0.5735, 0.8252, 0.6624, 0.8252, 0.6247, 0.8474, 0.6246, 0.8474, 0.6735, 0.1526, 0.5761, 0.3474, 0.5761, 0.3474, 0.6246, 0.1526, 0.6246, 0.3474, 0.6735, 0.3474, 0.6246, 0.4026, 0.6246, 0.4026, 0.6735, 0.6335, 0.5735, 0.6335, 0.6246, 0.5974, 0.6246, 0.5974, 0.5761, 0.1526, 0.5761, 0.1526, 0.6246, 0.125, 0.6246, 0.125, 0.5761, 0.6748, 0.5873, 0.8252, 0.5873, 0.8252, 0.6247, 0.6748, 0.6247, 0.6154, 0.07389, 0.6154, 0.1254, 0.5974, 0.1254, 0.5974, 0.07652, 0.5487, 0.07652, 0.5974, 0.07652, 0.5974, 0.1254, 0.5487, 0.1254, 0.5487, 0.5761, 0.5974, 0.5761, 0.5974, 0.6246, 0.5487, 0.6246, 0.5487, 0.5276, 0.5974, 0.5276, 0.5974, 0.5761, 0.5487, 0.5761, 0.6748, 0.5498, 0.8252, 0.5498, 0.8252, 0.5873, 0.6748, 0.5873, 0.1526, 0.5276, 0.1526, 0.5761, 0.125, 0.5761, 0.125, 0.5276, 0.6335, 0.5224, 0.6335, 0.5735, 0.5974, 0.5761, 0.5974, 0.5276, 0.1526, 0.5276, 0.3474, 0.5276, 0.3474, 0.5761, 0.1526, 0.5761, 0.6748, 0.5498, 0.6748, 0.5873, 0.6335, 0.5735, 0.6335, 0.5224, 0.8252, 0.5498, 0.8252, 0.5873, 0.8252, 0.5873, 0.8252, 0.5498, 0.6748, 0.5498, 0.6748, 0.5873, 0.6748, 0.5873, 0.6748, 0.5498, 0.8252, 0.5498, 0.8252, 0.5873, 0.8252, 0.5873, 0.8252, 0.5498, 0.4513, 0.5276, 0.5, 0.5276, 0.5, 0.5761, 0.4513, 0.5761, 0.5, 0.5276, 0.5487, 0.5276, 0.5487, 0.5761, 0.5, 0.5761, 0.5, 0.1254, 0.5487, 0.1254, 0.5487, 0.1739, 0.5, 0.1739, 0.4513, 0.1254, 0.5, 0.1254, 0.5, 0.1739, 0.4513, 0.1739, 0.8252, 0.6247, 0.8252, 0.5873, 0.8252, 0.5873, 0.8252, 0.6247, 0.6748, 0.6247, 0.6748, 0.5873, 0.6748, 0.5873, 0.6748, 0.6247, 0.6748, 0.6247, 0.6748, 0.5873, 0.6748, 0.5873, 0.6748, 0.6247, 0.8252, 0.6247, 0.8252, 0.5873, 0.8474, 0.5761, 0.8474, 0.6246, 0.3474, 0.6246, 0.3474, 0.5761, 0.4026, 0.5761, 0.4026, 0.6246, 0.6154, 0.1254, 0.6154, 0.1765, 0.5974, 0.1739, 0.5974, 0.1254, 0.5487, 0.1254, 0.5974, 0.1254, 0.5974, 0.1739, 0.5487, 0.1739, 0.5487, 0.02765, 0.5974, 0.02765, 0.5974, 0.07652, 0.5487, 0.07652, 0.6154, 0.02236, 0.6154, 0.07389, 0.5974, 0.07652, 0.5974, 0.02765, 0.3474, 0.7224, 0.3474, 0.6735, 0.4026, 0.6735, 0.4026, 0.7224, 0.8252, 0.7002, 0.8252, 0.6624, 0.8474, 0.6735, 0.8474, 0.7224, 0.6748, 0.7002, 0.6748, 0.6624, 0.6748, 0.6624, 0.6748, 0.7002, 0.6748, 0.7002, 0.6748, 0.6624, 0.6748, 0.6624, 0.6748, 0.7002, 0.8252, 0.7002, 0.8252, 0.6624, 0.8252, 0.6624, 0.8252, 0.7002, 0.4513, 0.02765, 0.5, 0.02765, 0.5, 0.07652, 0.4513, 0.07652, 0.5, 0.02765, 0.5487, 0.02765, 0.5487, 0.07652, 0.5, 0.07652, 0.5, 0.6246, 0.5487, 0.6246, 0.5487, 0.6735, 0.5, 0.6735, 0.4513, 0.6246, 0.5, 0.6246, 0.5, 0.6735, 0.4513, 0.6735, 0.8252, 0.6247, 0.8252, 0.6624, 0.8252, 0.6624, 0.8252, 0.6247, 0.6748, 0.6247, 0.6748, 0.6624, 0.6748, 0.6624, 0.6748, 0.6247, 0.8252, 0.6247, 0.8252, 0.6624, 0.8252, 0.6624, 0.8252, 0.6247, 0.6748, 0.6247, 0.6748, 0.6624, 0.6335, 0.6761, 0.6335, 0.6246, 0.1526, 0.6246, 0.3474, 0.6246, 0.3474, 0.6735, 0.1526, 0.6735, 0.6335, 0.6246, 0.6335, 0.6761, 0.5974, 0.6735, 0.5974, 0.6246, 0.1526, 0.6246, 0.1526, 0.6735, 0.125, 0.6735, 0.125, 0.6246, 0.6748, 0.6247, 0.8252, 0.6247, 0.8252, 0.6624, 0.6748, 0.6624, 0.5487, 0.6246, 0.5974, 0.6246, 0.5974, 0.6735, 0.5487, 0.6735, 0.4026, 0.6735, 0.4026, 0.6246, 0.4026, 0.6246, 0.4026, 0.6735, 0.4026, 0.02765, 0.4513, 0.02765, 0.4513, 0.07652, 0.4026, 0.07652, 0.4026, 0.1254, 0.4513, 0.1254, 0.4513, 0.1739, 0.4026, 0.1739, 0.4513, 0.6246, 0.4513, 0.6735, 0.4513, 0.6735, 0.4513, 0.6246, 0.4026, 0.07652, 0.4513, 0.07652, 0.4513, 0.1254, 0.4026, 0.1254, 0.4513, 0.7224, 0.4026, 0.7224, 0.4026, 0.7224, 0.4513, 0.7224, 0.4026, 0.7776, 0.4513, 0.7776, 0.4513, 0.9724, 0.4026, 0.9724, 0.4513, 0.5276, 0.4513, 0.5761, 0.4513, 0.5761, 0.4513, 0.5276, 0.4026, 0.1739, 0.4513, 0.1739, 0.4513, 0.2224, 0.4026, 0.2224, 0.4026, 0.2776, 0.4513, 0.2776, 0.4513, 0.4724, 0.4026, 0.4724, 0.4026, 0.0, 0.4513, 5.684e-14, 0.4513, 0.02765, 0.4026, 0.02765, 0.5, 0.7776, 0.4513, 0.7776, 0.4513, 0.7224, 0.5, 0.7224, 0.5, 0.5276, 0.4513, 0.5276, 0.4513, 0.4724, 0.5, 0.4724, 0.5, 0.2776, 0.4513, 0.2776, 0.4513, 0.2224, 0.5, 0.2224, 0.4026, 0.6246, 0.4513, 0.6246, 0.4513, 0.6735, 0.4026, 0.6735, 0.4026, 0.5276, 0.4513, 0.5276, 0.4513, 0.5761, 0.4026, 0.5761, 0.4026, 0.5761, 0.4513, 0.5761, 0.4513, 0.6246, 0.4026, 0.6246, 0.4026, 0.6735, 0.4513, 0.6735, 0.4513, 0.7224, 0.4026, 0.7224, 0.4513, 0.6735, 0.4513, 0.7224, 0.4513, 0.7224, 0.4513, 0.6735, 0.4026, 0.5761, 0.4026, 0.5276, 0.4026, 0.5276, 0.4026, 0.5761, 0.4026, 0.7224, 0.4026, 0.6735, 0.4026, 0.6735, 0.4026, 0.7224, 0.4026, 0.5276, 0.4513, 0.5276, 0.4513, 0.5276, 0.4026, 0.5276, 0.4026, 0.6246, 0.4026, 0.5761, 0.4026, 0.5761, 0.4026, 0.6246, 0.4513, 0.5761, 0.4513, 0.6246, 0.4513, 0.6246, 0.4513, 0.5761, 0.5487, 0.5276, 0.5, 0.5276, 0.5, 0.5276, 0.5487, 0.5276, 0.4513, 0.5276, 0.5, 0.5276, 0.5, 0.5276, 0.4513, 0.5276, 0.5974, 0.5276, 0.5487, 0.5276, 0.5487, 0.5276, 0.5974, 0.5276, 0.5974, 0.7224, 0.5487, 0.7224, 0.5487, 0.7224, 0.5974, 0.7224, 0.5, 0.7224, 0.4513, 0.7224, 0.4513, 0.7224, 0.5, 0.7224, 0.5, 0.7224, 0.5487, 0.7224, 0.5487, 0.7224, 0.5, 0.7224, 0.5974, 0.7224, 0.5974, 0.6735, 0.5974, 0.7224, 0.5974, 0.5276, 0.5974, 0.5761, 0.5974, 0.5276, 0.0, 0.0, 0.0, 0.0, 0.4513, 0.7224, 0.4513, 0.7224, 0.0, 0.0, 0.0, 0.0, 0.4513, 0.5276, 0.4513, 0.5276, 0.0, 0.0, 0.0, 0.0, 0.4513, 0.5276, 0.0, 0.0, 0.0, 0.0, 0.0, 0.0, 0.0, 0.0, 0.5974, 0.7224, 0.5974, 0.5276, 0.5974, 0.5761, 0.5974, 0.6735, 0.5974, 0.5276, 0.5974, 0.7224, 0.5974, 0.6735, 0.5974, 0.6246, 0.5974, 0.5761, 0.0, 0.0, 0.0, 0.0, 0.0, 0.0, 0.4513, 0.7224, 0.4513, 0.7224, 0.4513, 0.7224, 0.4513, 0.5276, 0.4513, 0.5276, 0.4513, 0.5276, 0.03125, 0.5, 0.03125, 1.0, 0.03125, 1.0, 0.03125, 0.5, 0.9688, 0.5, 0.9688, 1.0, 0.9375, 1.0, 0.9375, 0.5, 0.9496, 0.3833, 0.9197, 0.4197, 0.9197, 0.4197, 0.9496, 0.3833, 0.8438, 1.0, 0.8438, 0.5, 0.8438, 0.5, 0.8438, 1.0, 0.9375, 0.5, 0.9375, 1.0, 0.9375, 1.0, 0.9375, 0.5, 0.8438, 0.5, 0.8438, 1.0, 0.8125, 1.0, 0.8125, 0.5, 0.8125, 0.5, 0.8125, 1.0, 0.7812, 1.0, 0.7812, 0.5, 0.99, 0.25, 0.9854, 0.2968, 0.9854, 0.2968, 0.99, 0.25, 0.49, 0.25, 0.4854, 0.2032, 0.4854, 0.2032, 0.49, 0.25, 0.9717, 0.1582, 0.9854, 0.2032, 0.9854, 0.2032, 0.9717, 0.1582, 0.6875, 0.5, 0.6875, 1.0, 0.6562, 1.0, 0.6562, 0.5, 0.6562, 0.5, 0.6562, 1.0, 0.625, 1.0, 0.625, 0.5, 0.8833, 0.05045, 0.9197, 0.08029, 0.9197, 0.08029, 0.8833, 0.05045, 0.2968, 0.01461, 0.25, 0.01, 0.25, 0.01, 0.2968, 0.01461, 0.625, 0.5, 0.625, 1.0, 0.625, 1.0, 0.625, 0.5, 0.5, 0.5, 0.5, 1.0, 0.4688, 1.0, 0.4688, 0.5, 0.375, 1.0, 0.375, 0.5, 0.375, 0.5, 0.375, 1.0, 0.4688, 0.5, 0.4688, 1.0, 0.4688, 1.0, 0.4688, 0.5, 0.2032, 0.01461, 0.1582, 0.02827, 0.1582, 0.02827, 0.2032, 0.01461, 0.375, 0.5, 0.375, 1.0, 0.3438, 1.0, 0.3438, 0.5, 0.3438, 0.5, 0.3438, 1.0, 0.3125, 1.0, 0.3125, 0.5, 0.3125, 0.5, 0.3125, 1.0, 0.2812, 1.0, 0.2812, 0.5, 0.2812, 0.5, 0.2812, 1.0, 0.2812, 1.0, 0.2812, 0.5, 0.5504, 0.3833, 0.5283, 0.3418, 0.5283, 0.3418, 0.5504, 0.3833, 0.5803, 0.4197, 0.5504, 0.3833, 0.5504, 0.3833, 0.5803, 0.4197, 0.01461, 0.2032, 0.01, 0.25, 0.01, 0.25, 0.01461, 0.2032, 0.01, 0.25, 0.01461, 0.2968, 0.01461, 0.2968, 0.01, 0.25, 0.125, 0.5, 0.125, 1.0, 0.09375, 1.0, 0.09375, 0.5, 0.0, 0.0, 0.0, 0.0, 0.5, 0.5276, 0.5, 0.7224, 0.09375, 0.5, 0.09375, 1.0, 0.0625, 1.0, 0.0625, 0.5, 0.3449, 0.111, 0.3706, 0.132, 0.3706, 0.132, 0.3449, 0.111, 0.0, 0.0, 0.0, 0.0, 0.0, 0.0, 0.0, 0.0, 0.0625, 0.5, 0.0625, 1.0, 0.03125, 1.0, 0.03125, 0.5, 0.2032, 0.4854, 0.25, 0.49, 0.25, 0.49, 0.2032, 0.4854, 0.75, 0.49, 0.7968, 0.4854, 0.8418, 0.4717, 0.8833, 0.4496, 0.9197, 0.4197, 0.9496, 0.3833, 0.9717, 0.3418, 0.9854, 0.2968, 0.99, 0.25, 0.9854, 0.2032, 0.9717, 0.1582, 0.9496, 0.1167, 0.9197, 0.08029, 0.8833, 0.05045, 0.8418, 0.02827, 0.7968, 0.01461, 0.75, 0.01, 0.7032, 0.01461, 0.6582, 0.02827, 0.6167, 0.05045, 0.5803, 0.08029, 0.5504, 0.1167, 0.5283, 0.1582, 0.5146, 0.2032, 0.51, 0.25, 0.5146, 0.2968, 0.5283, 0.3418, 0.5504, 0.3833, 0.5803, 0.4197, 0.6167, 0.4496, 0.6582, 0.4717, 0.7032, 0.4854, 0.4197, 0.08029, 0.3833, 0.05045, 0.3833, 0.05045, 0.4197, 0.08029, 0.8418, 0.02827, 0.8833, 0.05045, 0.8833, 0.05045, 0.8418, 0.02827, 0.7968, 0.01461, 0.8418, 0.02827, 0.8418, 0.02827, 0.7968, 0.01461, 0.75, 0.01, 0.7968, 0.01461, 0.7968, 0.01461, 0.75, 0.01, 0.3418, 0.02827, 0.2968, 0.01461, 0.2968, 0.01461, 0.3418, 0.02827, 0.3833, 0.05045, 0.3418, 0.02827, 0.3418, 0.02827, 0.3833, 0.05045, 0.5, 1.0, 0.5, 0.5, 0.5, 0.5, 0.5, 1.0, 0.5657, 0.5057, 0.5657, 0.9943, 0.5906, 0.9943, 0.5906, 0.5057, 0.5031, 0.5057, 0.5031, 0.9943, 0.5282, 0.9943, 0.5282, 0.5057, 0.5344, 0.5057, 0.5344, 0.9943, 0.5594, 0.9943, 0.5594, 0.5057, 0.6217, 0.5056, 0.5938, 0.5071, 0.6021, 0.5004, 0.6217, 0.9944, 0.6017, 1.0, 0.5938, 0.9957, 0.5906, 0.5057, 0.5625, 0.5072, 0.5653, 0.5001, 0.5652, 1.0, 0.5625, 0.9958, 0.5906, 0.9943, 0.5594, 0.5057, 0.5312, 0.5073, 0.5312, 0.5, 0.5312, 1.0, 0.5312, 0.9959, 0.5594, 0.9943, 0.597, 0.9944, 0.597, 0.5056, 0.625, 0.5, 0.625, 1.0, 0.597, 0.5056, 0.6217, 0.5056, 0.6017, 0.5, 0.625, 0.5, 0.6217, 0.9944, 0.597, 0.9944, 0.625, 1.0, 0.6017, 1.0, 0.5657, 0.9943, 0.5657, 0.5057, 0.6217, 0.5056, 0.6217, 0.9944, 0.5657, 0.5057, 0.5906, 0.5057, 0.5652, 0.5, 0.5938, 0.5, 0.5906, 0.9943, 0.5657, 0.9943, 0.5938, 1.0, 0.5652, 1.0, 0.5344, 0.9943, 0.5344, 0.5057, 0.5906, 0.5057, 0.5906, 0.9943, 0.5344, 0.5057, 0.5594, 0.5057, 0.5312, 0.5, 0.5599, 0.5, 0.5594, 0.9943, 0.5344, 0.9943, 0.5599, 1.0, 0.5312, 1.0, 0.5031, 0.9943, 0.5031, 0.5057, 0.5594, 0.5057, 0.5594, 0.9943, 0.5031, 0.5057, 0.5282, 0.5057, 0.5, 0.5, 0.5235, 0.5, 0.5282, 0.9943, 0.5031, 0.9943, 0.5235, 1.0, 0.5, 1.0, 0.5, 1.0, 0.5, 0.5, 0.5282, 0.5057, 0.5282, 0.9943, 0.597, 0.5056, 0.597, 0.9944, 0.6217, 0.9944, 0.6217, 0.5056, 0.9375, 0.5, 0.9375, 1.0, 0.9062, 1.0, 0.9062, 0.5, 0.9062, 0.5, 0.9062, 1.0, 0.875, 1.0, 0.875, 0.5, 0.875, 0.5, 0.875, 1.0, 0.8438, 1.0, 0.8438, 0.5, 0.3833, 0.4496, 0.4197, 0.4197, 0.4197, 0.4197, 0.3833, 0.4496, 0.8833, 0.4496, 0.8418, 0.4717, 0.8418, 0.4717, 0.8833, 0.4496, 0.4197, 0.4197, 0.4496, 0.3833, 0.4496, 0.3833, 0.4197, 0.4197, 0.9197, 0.4197, 0.8833, 0.4496, 0.8833, 0.4496, 0.9197, 0.4197, 0.3418, 0.4717, 0.3833, 0.4496, 0.3833, 0.4496, 0.3418, 0.4717, 0.7812, 0.5, 0.7812, 1.0, 0.75, 1.0, 0.75, 0.5, 0.75, 0.5, 0.75, 1.0, 0.7188, 1.0, 0.7188, 0.5, 0.7188, 0.5, 0.7188, 1.0, 0.6875, 1.0, 0.6875, 0.5, 0.4854, 0.2032, 0.4717, 0.1582, 0.4717, 0.1582, 0.4854, 0.2032, 0.9854, 0.2032, 0.99, 0.25, 0.99, 0.25, 0.9854, 0.2032, 0.4854, 0.2968, 0.49, 0.25, 0.49, 0.25, 0.4854, 0.2968, 0.7812, 0.5, 0.7812, 1.0, 0.7812, 1.0, 0.7812, 0.5, 0.6875, 1.0, 0.6875, 0.5, 0.6875, 0.5, 0.6875, 1.0, 0.2812, 0.5, 0.2812, 1.0, 0.25, 1.0, 0.25, 0.5, 0.25, 0.5, 0.25, 1.0, 0.2188, 1.0, 0.2188, 0.5, 0.2188, 0.5, 0.2188, 1.0, 0.1875, 1.0, 0.1875, 0.5, 0.1875, 0.5, 0.1875, 1.0, 0.1562, 1.0, 0.1562, 0.5, 0.1562, 0.5, 0.1562, 1.0, 0.125, 1.0, 0.125, 0.5, 0.5283, 0.3418, 0.5146, 0.2968, 0.5146, 0.2968, 0.5283, 0.3418, 0.05045, 0.3833, 0.08029, 0.4197, 0.08029, 0.4197, 0.05045, 0.3833, 0.5146, 0.2968, 0.51, 0.25, 0.51, 0.25, 0.5146, 0.2968, 0.02827, 0.3418, 0.05045, 0.3833, 0.05045, 0.3833, 0.02827, 0.3418, 0.51, 0.25, 0.5146, 0.2032, 0.5146, 0.2032, 0.51, 0.25, 0.01461, 0.2968, 0.02827, 0.3418, 0.02827, 0.3418, 0.01461, 0.2968, 0.125, 1.0, 0.125, 0.5, 0.125, 0.5, 0.125, 1.0, 0.4688, 0.5, 0.4688, 1.0, 0.4375, 1.0, 0.4375, 0.5, 0.4375, 0.5, 0.4375, 1.0, 0.4062, 1.0, 0.4062, 0.5, 0.4062, 0.5, 0.4062, 1.0, 0.375, 1.0, 0.375, 0.5, 0.5803, 0.08029, 0.6167, 0.05045, 0.6167, 0.05045, 0.5803, 0.08029, 0.1582, 0.02827, 0.1167, 0.05045, 0.1167, 0.05045, 0.1582, 0.02827, 0.6582, 0.02827, 0.7032, 0.01461, 0.7032, 0.01461, 0.6582, 0.02827, 0.1167, 0.05045, 0.08029, 0.08029, 0.08029, 0.08029, 0.1167, 0.05045, 0.6167, 0.05045, 0.6582, 0.02827, 0.6582, 0.02827, 0.6167, 0.05045, 1.0, 0.5, 1.0, 1.0, 0.9688, 1.0, 0.9688, 0.5, 0.03125, 0.5, 0.03125, 1.0, 0.0, 1.0, 0.0, 0.5, 0.7968, 0.4854, 0.75, 0.49, 0.75, 0.49, 0.7968, 0.4854, 0.75, 0.49, 0.7032, 0.4854, 0.7032, 0.4854, 0.75, 0.49, 0.9688, 1.0, 0.9688, 0.5, 0.9688, 0.5, 0.9688, 1.0, 0.25, 0.49, 0.2968, 0.4854, 0.2968, 0.4854, 0.25, 0.49, 0.25, 0.49, 0.2968, 0.4854, 0.2968, 0.4854, 0.25, 0.49, 0.2968, 0.4854, 0.3418, 0.4717, 0.3418, 0.4717, 0.2968, 0.4854, 0.3418, 0.4717, 0.3833, 0.4496, 0.3833, 0.4496, 0.3418, 0.4717, 0.3833, 0.4496, 0.4197, 0.4197, 0.4197, 0.4197, 0.3833, 0.4496, 0.4197, 0.4197, 0.4496, 0.3833, 0.4496, 0.3833, 0.4197, 0.4197, 0.4496, 0.3833, 0.4717, 0.3418, 0.4717, 0.3418, 0.4496, 0.3833, 0.4717, 0.3418, 0.4854, 0.2968, 0.4854, 0.2968, 0.4717, 0.3418, 0.4854, 0.2968, 0.49, 0.25, 0.49, 0.25, 0.4854, 0.2968, 0.49, 0.25, 0.4854, 0.2032, 0.4854, 0.2032, 0.49, 0.25, 0.4854, 0.2032, 0.4717, 0.1582, 0.4717, 0.1582, 0.4854, 0.2032, 0.4717, 0.1582, 0.4496, 0.1167, 0.4496, 0.1167, 0.4717, 0.1582, 0.4496, 0.1167, 0.4197, 0.08029, 0.4197, 0.08029, 0.4496, 0.1167, 0.4197, 0.08029, 0.3833, 0.05045, 0.3833, 0.05045, 0.4197, 0.08029, 0.3833, 0.05045, 0.3418, 0.02827, 0.3418, 0.02827, 0.3833, 0.05045, 0.3418, 0.02827, 0.2968, 0.01461, 0.2968, 0.01461, 0.3418, 0.02827, 0.2968, 0.01461, 0.25, 0.01, 0.25, 0.01, 0.2968, 0.01461, 0.25, 0.01, 0.2032, 0.01461, 0.2032, 0.01461, 0.25, 0.01, 0.2032, 0.01461, 0.1582, 0.02827, 0.1582, 0.02827, 0.2032, 0.01461, 0.1582, 0.02827, 0.1167, 0.05045, 0.1167, 0.05045, 0.1582, 0.02827, 0.1167, 0.05045, 0.08029, 0.08029, 0.08029, 0.08029, 0.1167, 0.05045, 0.08029, 0.08029, 0.05045, 0.1167, 0.05045, 0.1167, 0.08029, 0.08029, 0.05045, 0.1167, 0.02827, 0.1582, 0.02827, 0.1582, 0.05045, 0.1167, 0.02827, 0.1582, 0.01461, 0.2032, 0.01461, 0.2032, 0.02827, 0.1582, 0.01461, 0.2032, 0.01, 0.25, 0.01, 0.25, 0.01461, 0.2032, 0.01, 0.25, 0.01461, 0.2968, 0.01461, 0.2968, 0.01, 0.25, 0.01461, 0.2968, 0.02827, 0.3418, 0.02827, 0.3418, 0.01461, 0.2968, 0.02827, 0.3418, 0.05045, 0.3833, 0.05045, 0.3833, 0.02827, 0.3418, 0.05045, 0.3833, 0.08029, 0.4197, 0.08029, 0.4197, 0.05045, 0.3833, 0.08029, 0.4197, 0.1167, 0.4496, 0.1167, 0.4496, 0.08029, 0.4197, 0.1167, 0.4496, 0.1582, 0.4717, 0.1582, 0.4717, 0.1167, 0.4496, 0.1582, 0.4717, 0.2032, 0.4854, 0.2032, 0.4854, 0.1582, 0.4717, 0.2032, 0.4854, 0.25, 0.49, 0.25, 0.49, 0.2032, 0.4854, 0.25, 0.4828, 0.2955, 0.4784, 0.2968, 0.4854, 0.25, 0.49, 0.2955, 0.4784, 0.3392, 0.4651, 0.3418, 0.4717, 0.2968, 0.4854, 0.3392, 0.4651, 0.3795, 0.4435, 0.3833, 0.4496, 0.3418, 0.4717, 0.3795, 0.4435, 0.4148, 0.4146, 0.4197, 0.4197, 0.3833, 0.4496, 0.4148, 0.4146, 0.4438, 0.3793, 0.4496, 0.3833, 0.4197, 0.4197, 0.4438, 0.3793, 0.4653, 0.339, 0.4717, 0.3418, 0.4496, 0.3833, 0.4653, 0.339, 0.4785, 0.2954, 0.4854, 0.2968, 0.4717, 0.3418, 0.4785, 0.2954, 0.483, 0.25, 0.49, 0.25, 0.4854, 0.2968, 0.483, 0.25, 0.4785, 0.2046, 0.4854, 0.2032, 0.49, 0.25, 0.4785, 0.2046, 0.4653, 0.161, 0.4717, 0.1582, 0.4854, 0.2032, 0.4653, 0.161, 0.4438, 0.1207, 0.4496, 0.1167, 0.4717, 0.1582, 0.4438, 0.1207, 0.4148, 0.08543, 0.4197, 0.08029, 0.4496, 0.1167, 0.4148, 0.08543, 0.3795, 0.05645, 0.3833, 0.05045, 0.4197, 0.08029, 0.3795, 0.05645, 0.3392, 0.03491, 0.3418, 0.02827, 0.3833, 0.05045, 0.3392, 0.03491, 0.2955, 0.02165, 0.2968, 0.01461, 0.3418, 0.02827, 0.2955, 0.02165, 0.25, 0.01717, 0.25, 0.01, 0.2968, 0.01461, 0.25, 0.01717, 0.2045, 0.02165, 0.2032, 0.01461, 0.25, 0.01, 0.2045, 0.02165, 0.1608, 0.03491, 0.1582, 0.02827, 0.2032, 0.01461, 0.1608, 0.03491, 0.1205, 0.05645, 0.1167, 0.05045, 0.1582, 0.02827, 0.1205, 0.05645, 0.08517, 0.08543, 0.08029, 0.08029, 0.1167, 0.05045, 0.08517, 0.08543, 0.05621, 0.1207, 0.05045, 0.1167, 0.08029, 0.08029, 0.05621, 0.1207, 0.0347, 0.161, 0.02827, 0.1582, 0.05045, 0.1167, 0.0347, 0.161, 0.02146, 0.2046, 0.01461, 0.2032, 0.02827, 0.1582, 0.02146, 0.2046, 0.01699, 0.25, 0.01, 0.25, 0.01461, 0.2032, 0.01699, 0.25, 0.02146, 0.2954, 0.01461, 0.2968, 0.01, 0.25, 0.02146, 0.2954, 0.0347, 0.339, 0.02827, 0.3418, 0.01461, 0.2968, 0.0347, 0.339, 0.05621, 0.3793, 0.05045, 0.3833, 0.02827, 0.3418, 0.05621, 0.3793, 0.08517, 0.4146, 0.08029, 0.4197, 0.05045, 0.3833, 0.08517, 0.4146, 0.1205, 0.4435, 0.1167, 0.4496, 0.08029, 0.4197, 0.1205, 0.4435, 0.1608, 0.4651, 0.1582, 0.4717, 0.1167, 0.4496, 0.1608, 0.4651, 0.2045, 0.4784, 0.2032, 0.4854, 0.1582, 0.4717, 0.2045, 0.4784, 0.25, 0.4828, 0.25, 0.49, 0.2032, 0.4854, 0.25, 0.4178, 0.2834, 0.4145, 0.2955, 0.4784, 0.25, 0.4828, 0.2834, 0.4145, 0.3155, 0.4048, 0.3392, 0.4651, 0.2955, 0.4784, 0.3155, 0.4048, 0.3449, 0.389, 0.3795, 0.4435, 0.3392, 0.4651, 0.3449, 0.389, 0.3706, 0.368, 0.4148, 0.4146, 0.3795, 0.4435, 0.3706, 0.368, 0.3915, 0.3425, 0.4438, 0.3793, 0.4148, 0.4146, 0.3915, 0.3425, 0.4069, 0.3136, 0.4653, 0.339, 0.4438, 0.3793, 0.4069, 0.3136, 0.4164, 0.2824, 0.4785, 0.2954, 0.4653, 0.339, 0.4164, 0.2824, 0.4196, 0.25, 0.483, 0.25, 0.4785, 0.2954, 0.4196, 0.25, 0.4164, 0.2176, 0.4785, 0.2046, 0.483, 0.25, 0.4164, 0.2176, 0.4069, 0.1864, 0.4653, 0.161, 0.4785, 0.2046, 0.4069, 0.1864, 0.3915, 0.1575, 0.4438, 0.1207, 0.4653, 0.161, 0.3915, 0.1575, 0.3706, 0.132, 0.4148, 0.08543, 0.4438, 0.1207, 0.3706, 0.132, 0.3449, 0.111, 0.3795, 0.05645, 0.4148, 0.08543, 0.3449, 0.111, 0.3155, 0.09523, 0.3392, 0.03491, 0.3795, 0.05645, 0.3155, 0.09523, 0.2834, 0.0855, 0.2955, 0.02165, 0.3392, 0.03491, 0.2834, 0.0855, 0.25, 0.08221, 0.25, 0.01717, 0.2955, 0.02165, 0.25, 0.08221, 0.2166, 0.0855, 0.2045, 0.02165, 0.25, 0.01717, 0.2166, 0.0855, 0.1845, 0.09523, 0.1608, 0.03491, 0.2045, 0.02165, 0.1845, 0.09523, 0.1551, 0.111, 0.1205, 0.05645, 0.1608, 0.03491, 0.1551, 0.111, 0.1294, 0.132, 0.08517, 0.08543, 0.1205, 0.05645, 0.1294, 0.132, 0.1085, 0.1575, 0.05621, 0.1207, 0.08517, 0.08543, 0.1085, 0.1575, 0.09306, 0.1864, 0.0347, 0.161, 0.05621, 0.1207, 0.09306, 0.1864, 0.08359, 0.2176, 0.02146, 0.2046, 0.0347, 0.161, 0.08359, 0.2176, 0.08041, 0.25, 0.01699, 0.25, 0.02146, 0.2046, 0.08041, 0.25, 0.08359, 0.2824, 0.02146, 0.2954, 0.01699, 0.25, 0.08359, 0.2824, 0.09306, 0.3136, 0.0347, 0.339, 0.02146, 0.2954, 0.09306, 0.3136, 0.1085, 0.3425, 0.05621, 0.3793, 0.0347, 0.339, 0.1085, 0.3425, 0.1294, 0.368, 0.08517, 0.4146, 0.05621, 0.3793, 0.1294, 0.368, 0.1551, 0.389, 0.1205, 0.4435, 0.08517, 0.4146, 0.1551, 0.389, 0.1845, 0.4048, 0.1608, 0.4651, 0.1205, 0.4435, 0.1845, 0.4048, 0.2166, 0.4145, 0.2045, 0.4784, 0.1608, 0.4651, 0.2166, 0.4145, 0.25, 0.4178, 0.25, 0.4828, 0.2045, 0.4784, 0.1085, 0.3425, 0.09306, 0.3136, 0.09306, 0.3136, 0.1085, 0.3425, 0.3155, 0.09523, 0.3449, 0.111, 0.3449, 0.111, 0.3155, 0.09523, 0.2834, 0.4145, 0.25, 0.4178, 0.25, 0.4178, 0.2834, 0.4145, 0.1294, 0.368, 0.1085, 0.3425, 0.1085, 0.3425, 0.1294, 0.368, 0.2834, 0.0855, 0.3155, 0.09523, 0.3155, 0.09523, 0.2834, 0.0855, 0.3155, 0.4048, 0.2834, 0.4145, 0.2834, 0.4145, 0.3155, 0.4048, 0.1551, 0.389, 0.1294, 0.368, 0.1294, 0.368, 0.1551, 0.389, 0.25, 0.08221, 0.2834, 0.0855, 0.2834, 0.0855, 0.25, 0.08221, 0.3449, 0.389, 0.3155, 0.4048, 0.3155, 0.4048, 0.3449, 0.389, 0.1845, 0.4048, 0.1551, 0.389, 0.1551, 0.389, 0.1845, 0.4048, 0.2166, 0.0855, 0.25, 0.08221, 0.25, 0.08221, 0.2166, 0.0855, 0.3706, 0.368, 0.3449, 0.389, 0.3449, 0.389, 0.3706, 0.368, 0.2166, 0.4145, 0.1845, 0.4048, 0.1845, 0.4048, 0.2166, 0.4145, 0.1845, 0.09523, 0.2166, 0.0855, 0.2166, 0.0855, 0.1845, 0.09523, 0.3915, 0.3425, 0.3706, 0.368, 0.3706, 0.368, 0.3915, 0.3425, 0.25, 0.4178, 0.2166, 0.4145, 0.2166, 0.4145, 0.25, 0.4178, 0.1551, 0.111, 0.1845, 0.09523, 0.1845, 0.09523, 0.1551, 0.111, 0.4069, 0.3136, 0.3915, 0.3425, 0.3915, 0.3425, 0.4069, 0.3136, 0.1294, 0.132, 0.1551, 0.111, 0.1551, 0.111, 0.1294, 0.132, 0.4164, 0.2824, 0.4069, 0.3136, 0.4069, 0.3136, 0.4164, 0.2824, 0.1085, 0.1575, 0.1294, 0.132, 0.1294, 0.132, 0.1085, 0.1575, 0.4196, 0.25, 0.4164, 0.2824, 0.4164, 0.2824, 0.4196, 0.25, 0.09306, 0.1864, 0.1085, 0.1575, 0.1085, 0.1575, 0.09306, 0.1864, 0.4164, 0.2176, 0.4196, 0.25, 0.4196, 0.25, 0.4164, 0.2176, 0.08359, 0.2176, 0.09306, 0.1864, 0.09306, 0.1864, 0.08359, 0.2176, 0.4069, 0.1864, 0.4164, 0.2176, 0.4164, 0.2176, 0.4069, 0.1864, 0.08041, 0.25, 0.08359, 0.2176, 0.08359, 0.2176, 0.08041, 0.25, 0.3915, 0.1575, 0.4069, 0.1864, 0.4069, 0.1864, 0.3915, 0.1575, 0.08359, 0.2824, 0.08041, 0.25, 0.08041, 0.25, 0.08359, 0.2824, 0.3706, 0.132, 0.3915, 0.1575, 0.3915, 0.1575, 0.3706, 0.132, 0.09306, 0.3136, 0.08359, 0.2824, 0.08359, 0.2824, 0.09306, 0.3136, 0.25, 0.4039, 0.2809, 0.4009, 0.2834, 0.4145, 0.25, 0.4178, 0.2809, 0.4009, 0.3104, 0.3919, 0.3155, 0.4048, 0.2834, 0.4145, 0.3104, 0.3919, 0.3375, 0.3774, 0.3449, 0.389, 0.3155, 0.4048, 0.3375, 0.3774, 0.3611, 0.3581, 0.3706, 0.368, 0.3449, 0.389, 0.3611, 0.3581, 0.3803, 0.3347, 0.3915, 0.3425, 0.3706, 0.368, 0.3803, 0.3347, 0.3945, 0.3082, 0.4069, 0.3136, 0.3915, 0.3425, 0.3945, 0.3082, 0.4032, 0.2796, 0.4164, 0.2824, 0.4069, 0.3136, 0.4032, 0.2796, 0.4061, 0.25, 0.4196, 0.25, 0.4164, 0.2824, 0.4061, 0.25, 0.4032, 0.2204, 0.4164, 0.2176, 0.4196, 0.25, 0.4032, 0.2204, 0.3945, 0.1918, 0.4069, 0.1864, 0.4164, 0.2176, 0.3945, 0.1918, 0.3803, 0.1653, 0.3915, 0.1575, 0.4069, 0.1864, 0.3803, 0.1653, 0.3611, 0.1419, 0.3706, 0.132, 0.3915, 0.1575, 0.3611, 0.1419, 0.3375, 0.1226, 0.3449, 0.111, 0.3706, 0.132, 0.3375, 0.1226, 0.3104, 0.1081, 0.3155, 0.09523, 0.3449, 0.111, 0.3104, 0.1081, 0.2809, 0.09911, 0.2834, 0.0855, 0.3155, 0.09523, 0.2809, 0.09911, 0.25, 0.09607, 0.25, 0.08221, 0.2834, 0.0855, 0.25, 0.09607, 0.2191, 0.09911, 0.2166, 0.0855, 0.25, 0.08221, 0.2191, 0.09911, 0.1896, 0.1081, 0.1845, 0.09523, 0.2166, 0.0855, 0.1896, 0.1081, 0.1625, 0.1226, 0.1551, 0.111, 0.1845, 0.09523, 0.1625, 0.1226, 0.1389, 0.1419, 0.1294, 0.132, 0.1551, 0.111, 0.1389, 0.1419, 0.1197, 0.1653, 0.1085, 0.1575, 0.1294, 0.132, 0.1197, 0.1653, 0.1055, 0.1918, 0.09306, 0.1864, 0.1085, 0.1575, 0.1055, 0.1918, 0.09684, 0.2204, 0.08359, 0.2176, 0.09306, 0.1864, 0.09684, 0.2204, 0.09392, 0.25, 0.08041, 0.25, 0.08359, 0.2176, 0.09392, 0.25, 0.09684, 0.2796, 0.08359, 0.2824, 0.08041, 0.25, 0.09684, 0.2796, 0.1055, 0.3082, 0.09306, 0.3136, 0.08359, 0.2824, 0.1055, 0.3082, 0.1197, 0.3347, 0.1085, 0.3425, 0.09306, 0.3136, 0.1197, 0.3347, 0.1389, 0.3581, 0.1294, 0.368, 0.1085, 0.3425, 0.1389, 0.3581, 0.1625, 0.3774, 0.1551, 0.389, 0.1294, 0.368, 0.1625, 0.3774, 0.1896, 0.3919, 0.1845, 0.4048, 0.1551, 0.389, 0.1896, 0.3919, 0.2191, 0.4009, 0.2166, 0.4145, 0.1845, 0.4048, 0.2191, 0.4009, 0.25, 0.4039, 0.25, 0.4178, 0.2166, 0.4145, 0.2267, 0.3611, 0.25, 0.3634, 0.25, 0.3906, 0.2216, 0.3878, 0.2044, 0.3543, 0.2267, 0.3611, 0.2216, 0.3878, 0.1944, 0.3795, 0.184, 0.3434, 0.2044, 0.3543, 0.1944, 0.3795, 0.1696, 0.3662, 0.1665, 0.329, 0.184, 0.3434, 0.1696, 0.3662, 0.148, 0.3485, 0.1523, 0.3117, 0.1665, 0.329, 0.148, 0.3485, 0.1304, 0.3271, 0.1419, 0.2923, 0.1523, 0.3117, 0.1304, 0.3271, 0.1175, 0.303, 0.1356, 0.2715, 0.1419, 0.2923, 0.1175, 0.303, 0.1096, 0.2769, 0.1335, 0.25, 0.1356, 0.2715, 0.1096, 0.2769, 0.1069, 0.25, 0.1356, 0.2285, 0.1335, 0.25, 0.1069, 0.25, 0.1096, 0.2231, 0.1419, 0.2077, 0.1356, 0.2285, 0.1096, 0.2231, 0.1175, 0.197, 0.1523, 0.1883, 0.1419, 0.2077, 0.1175, 0.197, 0.1304, 0.1729, 0.1665, 0.171, 0.1523, 0.1883, 0.1304, 0.1729, 0.148, 0.1515, 0.184, 0.1566, 0.1665, 0.171, 0.148, 0.1515, 0.1696, 0.1338, 0.2044, 0.1457, 0.184, 0.1566, 0.1696, 0.1338, 0.1944, 0.1205, 0.2267, 0.1389, 0.2044, 0.1457, 0.1944, 0.1205, 0.2216, 0.1122, 0.25, 0.1366, 0.2267, 0.1389, 0.2216, 0.1122, 0.25, 0.1094, 0.2733, 0.1389, 0.25, 0.1366, 0.25, 0.1094, 0.2784, 0.1122, 0.2956, 0.1457, 0.2733, 0.1389, 0.2784, 0.1122, 0.3056, 0.1205, 0.316, 0.1566, 0.2956, 0.1457, 0.3056, 0.1205, 0.3304, 0.1338, 0.3335, 0.171, 0.316, 0.1566, 0.3304, 0.1338, 0.352, 0.1515, 0.3477, 0.1883, 0.3335, 0.171, 0.352, 0.1515, 0.3696, 0.1729, 0.3581, 0.2077, 0.3477, 0.1883, 0.3696, 0.1729, 0.3825, 0.197, 0.3644, 0.2285, 0.3581, 0.2077, 0.3825, 0.197, 0.3904, 0.2231, 0.3665, 0.25, 0.3644, 0.2285, 0.3904, 0.2231, 0.3931, 0.25, 0.3644, 0.2715, 0.3665, 0.25, 0.3931, 0.25, 0.3904, 0.2769, 0.3581, 0.2923, 0.3644, 0.2715, 0.3904, 0.2769, 0.3825, 0.303, 0.3477, 0.3117, 0.3581, 0.2923, 0.3825, 0.303, 0.3696, 0.3271, 0.3335, 0.329, 0.3477, 0.3117, 0.3696, 0.3271, 0.352, 0.3485, 0.316, 0.3434, 0.3335, 0.329, 0.352, 0.3485, 0.3304, 0.3662, 0.2956, 0.3543, 0.316, 0.3434, 0.3304, 0.3662, 0.3056, 0.3795, 0.2733, 0.3611, 0.2956, 0.3543, 0.3056, 0.3795, 0.2784, 0.3878, 0.25, 0.3634, 0.2733, 0.3611, 0.2784, 0.3878, 0.25, 0.3906, 0.2784, 0.3878, 0.3056, 0.3795, 0.3056, 0.3795, 0.2784, 0.3878, 0.3104, 0.1081, 0.3375, 0.1226, 0.3375, 0.1226, 0.3104, 0.1081, 0.0, 0.0, 0.0, 0.0, 0.0, 0.0, 0.0, 0.0, 0.148, 0.3485, 0.1696, 0.3662, 0.1696, 0.3662, 0.148, 0.3485, 0.3056, 0.3795, 0.3304, 0.3662, 0.3304, 0.3662, 0.3056, 0.3795, 0.2809, 0.09911, 0.3104, 0.1081, 0.3104, 0.1081, 0.2809, 0.09911, 0.0, 0.0, 0.0, 0.0, 0.0, 0.0, 0.0, 0.0, 0.1696, 0.3662, 0.1944, 0.3795, 0.1944, 0.3795, 0.1696, 0.3662, 0.3304, 0.3662, 0.352, 0.3485, 0.352, 0.3485, 0.3304, 0.3662, 0.25, 0.09607, 0.2809, 0.09911, 0.2809, 0.09911, 0.25, 0.09607, 0.0, 0.0, 0.0, 0.0, 0.0, 0.0, 0.0, 0.0, 0.1944, 0.3795, 0.2216, 0.3878, 0.2216, 0.3878, 0.1944, 0.3795, 0.1696, 0.1338, 0.148, 0.1515, 0.1389, 0.1419, 0.1625, 0.1226, 0.1944, 0.1205, 0.1696, 0.1338, 0.1625, 0.1226, 0.1896, 0.1081, 0.2216, 0.1122, 0.1944, 0.1205, 0.1896, 0.1081, 0.2191, 0.09911, 0.25, 0.1094, 0.2216, 0.1122, 0.2191, 0.09911, 0.25, 0.09607, 0.352, 0.3485, 0.3696, 0.3271, 0.3696, 0.3271, 0.352, 0.3485, 0.0, 0.0, 0.0, 0.0, 0.0, 0.0, 0.0, 0.0, 0.2216, 0.3878, 0.25, 0.3906, 0.25, 0.3906, 0.2216, 0.3878, 0.3696, 0.3271, 0.3825, 0.303, 0.3825, 0.303, 0.3696, 0.3271, 0.0, 0.0, 0.0, 0.0, 0.0, 0.0, 0.0, 0.0, 0.3825, 0.303, 0.3904, 0.2769, 0.3904, 0.2769, 0.3825, 0.303, 0.1389, 0.1419, 0.148, 0.1515, 0.148, 0.1515, 0.1389, 0.1419, 0.3904, 0.2769, 0.3931, 0.25, 0.3931, 0.25, 0.3904, 0.2769, 0.3931, 0.25, 0.3904, 0.2231, 0.3904, 0.2231, 0.3931, 0.25, 0.1197, 0.1653, 0.1389, 0.1419, 0.1389, 0.1419, 0.1197, 0.1653, 0.3904, 0.2231, 0.3825, 0.197, 0.3825, 0.197, 0.3904, 0.2231, 0.1055, 0.1918, 0.1197, 0.1653, 0.1197, 0.1653, 0.1055, 0.1918, 0.0, 0.0, 0.0, 0.0, 0.0, 0.0, 0.0, 0.0, 0.3825, 0.197, 0.3696, 0.1729, 0.3696, 0.1729, 0.3825, 0.197, 0.25, 0.1094, 0.25, 0.09607, 0.25, 0.09607, 0.25, 0.1094, 0.09684, 0.2204, 0.1055, 0.1918, 0.1055, 0.1918, 0.09684, 0.2204, 0.0, 0.0, 0.0, 0.0, 0.0, 0.0, 0.0, 0.0, 0.3696, 0.1729, 0.352, 0.1515, 0.352, 0.1515, 0.3696, 0.1729, 0.09392, 0.25, 0.09684, 0.2204, 0.09684, 0.2204, 0.09392, 0.25, 0.0, 0.0, 0.0, 0.0, 0.0, 0.0, 0.0, 0.0, 0.2216, 0.3878, 0.25, 0.3906, 0.25, 0.4039, 0.2191, 0.4009, 0.1944, 0.3795, 0.2216, 0.3878, 0.2191, 0.4009, 0.1896, 0.3919, 0.1696, 0.3662, 0.1944, 0.3795, 0.1896, 0.3919, 0.1625, 0.3774, 0.148, 0.3485, 0.1696, 0.3662, 0.1625, 0.3774, 0.1389, 0.3581, 0.1304, 0.3271, 0.148, 0.3485, 0.1389, 0.3581, 0.1197, 0.3347, 0.1175, 0.303, 0.1304, 0.3271, 0.1197, 0.3347, 0.1055, 0.3082, 0.1096, 0.2769, 0.1175, 0.303, 0.1055, 0.3082, 0.09684, 0.2796, 0.1069, 0.25, 0.1096, 0.2769, 0.09684, 0.2796, 0.09392, 0.25, 0.1096, 0.2231, 0.1069, 0.25, 0.09392, 0.25, 0.09684, 0.2204, 0.1175, 0.197, 0.1096, 0.2231, 0.09684, 0.2204, 0.1055, 0.1918, 0.1304, 0.1729, 0.1175, 0.197, 0.1055, 0.1918, 0.1197, 0.1653, 0.148, 0.1515, 0.1304, 0.1729, 0.1197, 0.1653, 0.1389, 0.1419, 0.2784, 0.1122, 0.25, 0.1094, 0.25, 0.09607, 0.2809, 0.09911, 0.3056, 0.1205, 0.2784, 0.1122, 0.2809, 0.09911, 0.3104, 0.1081, 0.3304, 0.1338, 0.3056, 0.1205, 0.3104, 0.1081, 0.3375, 0.1226, 0.352, 0.1515, 0.3304, 0.1338, 0.3375, 0.1226, 0.3611, 0.1419, 0.3696, 0.1729, 0.352, 0.1515, 0.3611, 0.1419, 0.3803, 0.1653, 0.3825, 0.197, 0.3696, 0.1729, 0.3803, 0.1653, 0.3945, 0.1918, 0.3904, 0.2231, 0.3825, 0.197, 0.3945, 0.1918, 0.4032, 0.2204, 0.3931, 0.25, 0.3904, 0.2231, 0.4032, 0.2204, 0.4061, 0.25, 0.3904, 0.2769, 0.3931, 0.25, 0.4061, 0.25, 0.4032, 0.2796, 0.3825, 0.303, 0.3904, 0.2769, 0.4032, 0.2796, 0.3945, 0.3082, 0.3696, 0.3271, 0.3825, 0.303, 0.3945, 0.3082, 0.3803, 0.3347, 0.352, 0.3485, 0.3696, 0.3271, 0.3803, 0.3347, 0.3611, 0.3581, 0.3304, 0.3662, 0.352, 0.3485, 0.3611, 0.3581, 0.3375, 0.3774, 0.3056, 0.3795, 0.3304, 0.3662, 0.3375, 0.3774, 0.3104, 0.3919, 0.2784, 0.3878, 0.3056, 0.3795, 0.3104, 0.3919, 0.2809, 0.4009, 0.25, 0.3906, 0.2784, 0.3878, 0.2809, 0.4009, 0.25, 0.4039, 0.1696, 0.1338, 0.148, 0.1515, 0.1389, 0.1419, 0.1625, 0.1226, 0.1944, 0.1205, 0.1696, 0.1338, 0.1625, 0.1226, 0.1896, 0.1081, 0.2216, 0.1122, 0.1944, 0.1205, 0.1896, 0.1081, 0.2191, 0.09911, 0.25, 0.1094, 0.2216, 0.1122, 0.2191, 0.09911, 0.25, 0.09607, 0.1304, 0.3271, 0.148, 0.3485, 0.148, 0.3485, 0.1304, 0.3271, 0.3375, 0.1226, 0.3611, 0.1419, 0.3611, 0.1419, 0.3375, 0.1226, 0.25, 0.3906, 0.2784, 0.3878, 0.2784, 0.3878, 0.25, 0.3906, 0.1175, 0.303, 0.1304, 0.3271, 0.1304, 0.3271, 0.1175, 0.303, 0.3611, 0.1419, 0.3803, 0.1653, 0.3803, 0.1653, 0.3611, 0.1419, 0.1096, 0.2769, 0.1175, 0.303, 0.1175, 0.303, 0.1096, 0.2769, 0.3803, 0.1653, 0.3945, 0.1918, 0.3945, 0.1918, 0.3803, 0.1653, 0.1069, 0.25, 0.1096, 0.2769, 0.1096, 0.2769, 0.1069, 0.25, 0.3945, 0.1918, 0.4032, 0.2204, 0.4032, 0.2204, 0.3945, 0.1918, 0.1096, 0.2231, 0.1069, 0.25, 0.1069, 0.25, 0.1096, 0.2231, 0.4032, 0.2204, 0.4061, 0.25, 0.4061, 0.25, 0.4032, 0.2204, 0.1175, 0.197, 0.1096, 0.2231, 0.1096, 0.2231, 0.1175, 0.197, 0.4061, 0.25, 0.4032, 0.2796, 0.4032, 0.2796, 0.4061, 0.25, 0.1304, 0.1729, 0.1175, 0.197, 0.1175, 0.197, 0.1304, 0.1729, 0.4032, 0.2796, 0.3945, 0.3082, 0.3945, 0.3082, 0.4032, 0.2796, 0.148, 0.1515, 0.1304, 0.1729, 0.1304, 0.1729, 0.148, 0.1515, 0.3945, 0.3082, 0.3803, 0.3347, 0.3803, 0.3347, 0.3945, 0.3082, 0.25, 0.4039, 0.2191, 0.4009, 0.2191, 0.4009, 0.25, 0.4039, 0.3803, 0.3347, 0.3611, 0.3581, 0.3611, 0.3581, 0.3803, 0.3347, 0.2191, 0.4009, 0.1896, 0.3919, 0.1896, 0.3919, 0.2191, 0.4009, 0.3611, 0.3581, 0.3375, 0.3774, 0.3375, 0.3774, 0.3611, 0.3581, 0.1896, 0.3919, 0.1625, 0.3774, 0.1625, 0.3774, 0.1896, 0.3919, 0.3375, 0.3774, 0.3104, 0.3919, 0.3104, 0.3919, 0.3375, 0.3774, 0.1625, 0.3774, 0.1389, 0.3581, 0.1389, 0.3581, 0.1625, 0.3774, 0.3104, 0.3919, 0.2809, 0.4009, 0.2809, 0.4009, 0.3104, 0.3919, 0.1389, 0.3581, 0.1197, 0.3347, 0.1197, 0.3347, 0.1389, 0.3581, 0.2784, 0.1122, 0.25, 0.1094, 0.25, 0.1094, 0.2784, 0.1122, 0.2809, 0.4009, 0.25, 0.4039, 0.25, 0.4039, 0.2809, 0.4009, 0.1197, 0.3347, 0.1055, 0.3082, 0.1055, 0.3082, 0.1197, 0.3347, 0.3056, 0.1205, 0.2784, 0.1122, 0.2784, 0.1122, 0.3056, 0.1205, 0.0, 0.0, 0.0, 0.0, 0.0, 0.0, 0.0, 0.0, 0.1055, 0.3082, 0.09684, 0.2796, 0.09684, 0.2796, 0.1055, 0.3082, 0.3304, 0.1338, 0.3056, 0.1205, 0.3056, 0.1205, 0.3304, 0.1338, 0.0, 0.0, 0.0, 0.0, 0.0, 0.0, 0.0, 0.0, 0.09684, 0.2796, 0.09392, 0.25, 0.09392, 0.25, 0.09684, 0.2796, 0.352, 0.1515, 0.3304, 0.1338, 0.3304, 0.1338, 0.352, 0.1515])
me_gunbase.update()
me_circle = bpy.data.meshes.new('Circle')
me_circle.from_pydata([(-0.0191, 1.307, 0.0), (-0.2337, 1.284, 0.0), (-0.4401, 1.215, 0.0), (-0.6303, 1.104, 0.0), (-0.797, 0.9539, 0.0), (-0.9338, 0.7714, 0.0), (-1.035, 0.5632, 0.0), (-1.098, 0.3373, 0.0), (-1.119, 0.1023, 0.0), (-1.098, -0.1327, 0.0), (-1.035, -0.3586, 0.0), (-0.9338, -0.5668, 0.0), (-0.797, -0.7493, 0.0), (-0.6303, -0.8991, 0.0), (-0.4401, -1.01, 0.0), (-0.2337, -1.079, 0.0), (-0.0191, -1.102, 0.0), (0.1955, -1.079, 0.0), (0.4019, -1.01, 0.0), (0.5921, -0.8991, 0.0), (0.7587, -0.7493, 0.0), (0.8956, -0.5668, 0.0), (0.9972, -0.3586, 0.0), (1.06, -0.1327, 0.0), (1.081, 0.1023, 0.0), (1.06, 0.3373, 0.0), (0.9972, 0.5632, 0.0), (0.8956, 0.7714, 0.0), (0.7587, 0.9539, 0.0), (0.5921, 1.104, 0.0), (0.4019, 1.215, 0.0), (0.1955, 1.284, 0.0), (-0.2337, 1.284, 0.08142), (-0.0191, 1.307, 0.08142), (-0.4401, 1.215, 0.08142), (-0.6303, 1.104, 0.08142), (-0.797, 0.9539, 0.08142), (-0.9338, 0.7714, 0.08142), (-1.035, 0.5632, 0.08142), (-1.098, 0.3373, 0.08142), (-1.119, 0.1023, 0.08142), (-1.098, -0.1327, 0.08142), (-1.035, -0.3586, 0.08142), (-0.9338, -0.5668, 0.08142), (-0.797, -0.7493, 0.08142), (-0.6303, -0.8991, 0.08142), (-0.4401, -1.01, 0.08142), (-0.2337, -1.079, 0.08142), (-0.0191, -1.102, 0.08142), (0.1955, -1.079, 0.08142), (0.4019, -1.01, 0.08142), (0.5921, -0.8991, 0.08142), (0.7587, -0.7493, 0.08142), (0.8956, -0.5668, 0.08142), (0.9972, -0.3586, 0.08142), (1.06, -0.1327, 0.08142), (1.081, 0.1023, 0.08142), (1.06, 0.3373, 0.08142), (0.9972, 0.5632, 0.08142), (0.8956, 0.7714, 0.08142), (0.7587, 0.9539, 0.08142), (0.5921, 1.104, 0.08142), (0.4019, 1.215, 0.08142), (0.1955, 1.284, 0.08142)], [], [(1, 0, 31, 30, 29, 28, 27, 26, 25, 24, 23, 22, 21, 20, 19, 18, 17, 16, 15, 14, 13, 12, 11, 10, 9, 8, 7, 6, 5, 4, 3, 2), (32, 34, 35, 36, 37, 38, 39, 40, 41, 42, 43, 44, 45, 46, 47, 48, 49, 50, 51, 52, 53, 54, 55, 56, 57, 58, 59, 60, 61, 62, 63, 33), (4, 5, 37, 36), (31, 0, 33, 63), (18, 19, 51, 50), (5, 6, 38, 37), (19, 20, 52, 51), (6, 7, 39, 38), (20, 21, 53, 52), (7, 8, 40, 39), (21, 22, 54, 53), (8, 9, 41, 40), (22, 23, 55, 54), (9, 10, 42, 41), (23, 24, 56, 55), (10, 11, 43, 42), (24, 25, 57, 56), (11, 12, 44, 43), (25, 26, 58, 57), (12, 13, 45, 44), (26, 27, 59, 58), (13, 14, 46, 45), (0, 1, 32, 33), (27, 28, 60, 59), (14, 15, 47, 46), (1, 2, 34, 32), (28, 29, 61, 60), (15, 16, 48, 47), (2, 3, 35, 34), (29, 30, 62, 61), (16, 17, 49, 48), (3, 4, 36, 35), (30, 31, 63, 62), (17, 18, 50, 49)])
_uv = me_circle.uv_layers.new(name='UVMap')
_uv.uv.foreach_set('vector', [0.0, 0.0, 0.0, 0.0, 0.0, 0.0, 0.0, 0.0, 0.0, 0.0, 0.0, 0.0, 0.0, 0.0, 0.0, 0.0, 0.0, 0.0, 0.0, 0.0, 0.0, 0.0, 0.0, 0.0, 0.0, 0.0, 0.0, 0.0, 0.0, 0.0, 0.0, 0.0, 0.0, 0.0, 0.0, 0.0, 0.0, 0.0, 0.0, 0.0, 0.0, 0.0, 0.0, 0.0, 0.0, 0.0, 0.0, 0.0, 0.0, 0.0, 0.0, 0.0, 0.0, 0.0, 0.0, 0.0, 0.0, 0.0, 0.0, 0.0, 0.0, 0.0, 0.0, 0.0, 0.0, 0.0, 0.0, 0.0, 0.0, 0.0, 0.0, 0.0, 0.0, 0.0, 0.0, 0.0, 0.0, 0.0, 0.0, 0.0, 0.0, 0.0, 0.0, 0.0, 0.0, 0.0, 0.0, 0.0, 0.0, 0.0, 0.0, 0.0, 0.0, 0.0, 0.0, 0.0, 0.0, 0.0, 0.0, 0.0, 0.0, 0.0, 0.0, 0.0, 0.0, 0.0, 0.0, 0.0, 0.0, 0.0, 0.0, 0.0, 0.0, 0.0, 0.0, 0.0, 0.0, 0.0, 0.0, 0.0, 0.0, 0.0, 0.0, 0.0, 0.0, 0.0, 0.0, 0.0, 0.0, 0.0, 0.0, 0.0, 0.0, 0.0, 0.0, 0.0, 0.0, 0.0, 0.0, 0.0, 0.0, 0.0, 0.0, 0.0, 0.0, 0.0, 0.0, 0.0, 0.0, 0.0, 0.0, 0.0, 0.0, 0.0, 0.0, 0.0, 0.0, 0.0, 0.0, 0.0, 0.0, 0.0, 0.0, 0.0, 0.0, 0.0, 0.0, 0.0, 0.0, 0.0, 0.0, 0.0, 0.0, 0.0, 0.0, 0.0, 0.0, 0.0, 0.0, 0.0, 0.0, 0.0, 0.0, 0.0, 0.0, 0.0, 0.0, 0.0, 0.0, 0.0, 0.0, 0.0, 0.0, 0.0, 0.0, 0.0, 0.0, 0.0, 0.0, 0.0, 0.0, 0.0, 0.0, 0.0, 0.0, 0.0, 0.0, 0.0, 0.0, 0.0, 0.0, 0.0, 0.0, 0.0, 0.0, 0.0, 0.0, 0.0, 0.0, 0.0, 0.0, 0.0, 0.0, 0.0, 0.0, 0.0, 0.0, 0.0, 0.0, 0.0, 0.0, 0.0, 0.0, 0.0, 0.0, 0.0, 0.0, 0.0, 0.0, 0.0, 0.0, 0.0, 0.0, 0.0, 0.0, 0.0, 0.0, 0.0, 0.0, 0.0, 0.0, 0.0, 0.0, 0.0, 0.0, 0.0, 0.0, 0.0, 0.0, 0.0, 0.0, 0.0, 0.0, 0.0, 0.0, 0.0, 0.0, 0.0, 0.0, 0.0, 0.0, 0.0, 0.0, 0.0, 0.0, 0.0, 0.0, 0.0, 0.0, 0.0, 0.0, 0.0, 0.0, 0.0, 0.0, 0.0, 0.0, 0.0, 0.0, 0.0, 0.0, 0.0, 0.0, 0.0, 0.0, 0.0, 0.0, 0.0, 0.0, 0.0, 0.0, 0.0, 0.0, 0.0, 0.0, 0.0, 0.0, 0.0, 0.0, 0.0, 0.0, 0.0, 0.0, 0.0, 0.0, 0.0, 0.0, 0.0, 0.0, 0.0, 0.0, 0.0, 0.0, 0.0, 0.0, 0.0, 0.0, 0.0, 0.0, 0.0, 0.0, 0.0, 0.0, 0.0, 0.0, 0.0, 0.0, 0.0, 0.0, 0.0, 0.0, 0.0, 0.0, 0.0, 0.0, 0.0, 0.0, 0.0, 0.0, 0.0, 0.0, 0.0, 0.0, 0.0, 0.0, 0.0, 0.0, 0.0, 0.0, 0.0, 0.0, 0.0, 0.0, 0.0, 0.0, 0.0, 0.0, 0.0, 0.0, 0.0, 0.0, 0.0, 0.0, 0.0, 0.0, 0.0, 0.0, 0.0, 0.0, 0.0, 0.0, 0.0, 0.0, 0.0])
me_circle.update()

# ---- objects
ob_ground = bpy.data.objects.new('Ground', me_cube)
ob_turrent_head = bpy.data.objects.new('Turrent Head', me_gunbase)
ob_turrent_ring = bpy.data.objects.new('Turrent Ring', me_circle)

# ---- transforms, parenting, visibility, modifiers, constraints
ob_ground.location = (-0.02126, 0.09674, 0.3686)
ob_ground.scale = (2.473, 2.358, 2.52)
ob_ground.lock_rotations_4d = False
ob_ground.empty_display_type = 'ARROWS'
ob_ground.lineart.crease_threshold = 0.0
ob_turrent_head.location = (-0.2744, -0.07485, 1.928)
ob_turrent_head.scale = (2.473, 2.358, 2.52)
ob_turrent_ring.location = (0.339, -0.2357, 0.9052)
ob_turrent_ring.scale = (4.295, 3.759, 2.52)

# ---- collection membership
col_collection.objects.link(ob_ground)
col_collection.objects.link(ob_turrent_head)
col_collection.objects.link(ob_turrent_ring)

# ---- scene / render settings (as saved in the file)
scene.frame_start = 1; scene.frame_end = 250; scene.frame_set(1)
scene.render.engine = 'BLENDER_EEVEE_NEXT'
scene.cycles.sampling_pattern = 'TABULATED_SOBOL'
scene.cycles.use_light_tree = False
scene.view_settings.view_transform = 'Filmic'
bpy.context.view_layer.update()

# ---- added for rendering (the .blend has no active camera and no usable light): camera, sun
cam_auto = bpy.data.cameras.new('AutoCamera')
cam_auto.lens = 50.0
cam_auto.sensor_width = 36.0
cam_auto.clip_end = 1000.0
ob_auto_camera = bpy.data.objects.new('AutoCamera', cam_auto)
scene.collection.objects.link(ob_auto_camera)
ob_auto_camera.location = (17.7337, -20.5309, 16.8812)
ob_auto_camera.rotation_euler = (1.09748, -7.21219e-08, 0.694738)
scene.camera = ob_auto_camera
light_auto_sun = bpy.data.lights.new('AutoSun', 'SUN')
light_auto_sun.energy = 3.0
light_auto_sun.angle = 0.0523599
ob_auto_sun = bpy.data.objects.new('AutoSun', light_auto_sun)
scene.collection.objects.link(ob_auto_sun)
ob_auto_sun.rotation_euler = (0.872665, 0.174533, 0.523599)
bpy.context.view_layer.update()

